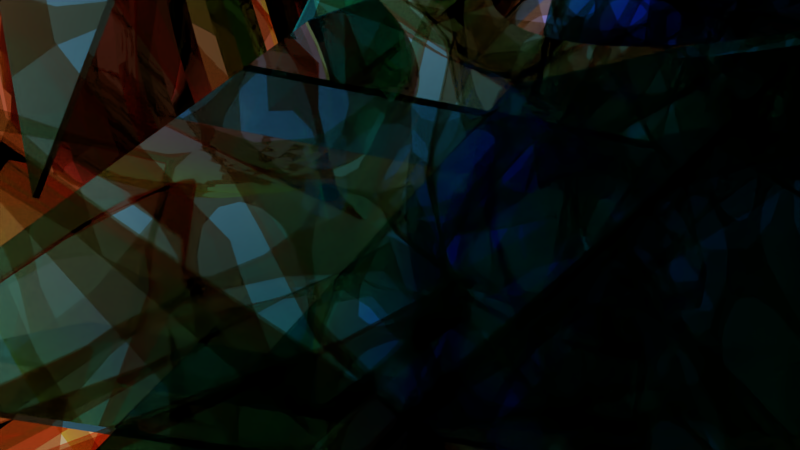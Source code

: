 # Source: taichi1.blend  (saved by Blender 2.79.0; exported with 4.5.12 LTS)
import bpy
from mathutils import Matrix  # noqa: F401  (used for matrix-valued properties, if any)

bpy.ops.wm.read_factory_settings(use_empty=True)
scene = bpy.context.scene
scene.name = 'Scene'

# ---- collections
col_collection_1 = bpy.data.collections.new('Collection 1'); scene.collection.children.link(col_collection_1)
col_collection_1.hide_render = True
col_collection_1.hide_viewport = True
col_collection_2 = bpy.data.collections.new('Collection 2'); scene.collection.children.link(col_collection_2)
col_collection_3 = bpy.data.collections.new('Collection 3'); scene.collection.children.link(col_collection_3)
col_collection_3.hide_render = True
col_collection_3.hide_viewport = True
col_collection_4 = bpy.data.collections.new('Collection 4'); scene.collection.children.link(col_collection_4)
col_collection_4.hide_render = True
col_collection_4.hide_viewport = True

# ---- materials (node trees are filled in below, after node groups)
mat_material_001 = bpy.data.materials.new('Material.001')
mat_material_001.alpha_threshold = 0.0
mat_material_001.roughness = 0.5
mat_material_005 = bpy.data.materials.new('Material.005')
mat_material_005.alpha_threshold = 0.0
mat_material_005.diffuse_color = (0.7874, 0.6607, 0.4418, 1.0)
mat_material_005.roughness = 0.5
mat_material_005.line_color = (0.0, 0.0, 0.0, 1.0)
mat_material_002 = bpy.data.materials.new('Material.002')
mat_material_002.alpha_threshold = 0.0
mat_material_002.roughness = 0.5
mat_material_006 = bpy.data.materials.new('Material.006')
mat_material_006.alpha_threshold = 0.0
mat_material_006.roughness = 0.5
mat_material = bpy.data.materials.new('Material')
mat_material.alpha_threshold = 0.0
mat_material.diffuse_color = (0.7874, 0.6607, 0.4418, 1.0)
mat_material.roughness = 0.5
mat_material.line_color = (0.0, 0.0, 0.0, 1.0)
mat_material_003 = bpy.data.materials.new('Material.003')
mat_material_003.alpha_threshold = 0.0
mat_material_003.roughness = 0.5
mat_material_011 = bpy.data.materials.new('Material.011')
mat_material_011.alpha_threshold = 0.0
mat_material_011.diffuse_color = (0.7874, 0.6607, 0.4418, 1.0)
mat_material_011.roughness = 0.5
mat_material_011.line_color = (0.0, 0.0, 0.0, 1.0)
mat_material_012 = bpy.data.materials.new('Material.012')
mat_material_012.alpha_threshold = 0.0
mat_material_012.roughness = 0.5
mat_material_013 = bpy.data.materials.new('Material.013')
mat_material_013.alpha_threshold = 0.0
mat_material_013.roughness = 0.5
mat_material_015 = bpy.data.materials.new('Material.015')
mat_material_015.alpha_threshold = 0.0
mat_material_015.roughness = 0.5
mat_material_009 = bpy.data.materials.new('Material.009')
mat_material_009.alpha_threshold = 0.0
mat_material_009.roughness = 0.5
mat_material_014 = bpy.data.materials.new('Material.014')
mat_material_014.alpha_threshold = 0.0
mat_material_014.diffuse_color = (0.7874, 0.6607, 0.4418, 1.0)
mat_material_014.roughness = 0.5
mat_material_014.line_color = (0.0, 0.0, 0.0, 1.0)
mat_material_010 = bpy.data.materials.new('Material.010')
mat_material_010.alpha_threshold = 0.0
mat_material_010.diffuse_color = (0.7874, 0.6607, 0.4418, 1.0)
mat_material_010.roughness = 0.5
mat_material_010.line_color = (0.0, 0.0, 0.0, 1.0)
mat_material_007 = bpy.data.materials.new('Material.007')
mat_material_007.alpha_threshold = 0.0
mat_material_007.roughness = 0.5

# ---- material node trees
mat_material_001.use_nodes = True; mat_material_001.node_tree.nodes.clear()
_N = mat_material_001.node_tree.nodes; _L = mat_material_001.node_tree.links
n0 = _N.new('ShaderNodeOutputMaterial'); n0.name = 'Material Output'; n0.location = (596, 293)
n1 = _N.new('ShaderNodeBsdfAnisotropic'); n1.name = 'Anisotropic BSDF'; n1.location = (388, 295)
n1.distribution = 'GGX'
n1.inputs[1].default_value = 0.0
n1.inputs[2].default_value = 0.5
n2 = _N.new('ShaderNodeValToRGB'); n2.name = 'ColorRamp'; n2.location = (79, 300)
while len(n2.color_ramp.elements) > 1: n2.color_ramp.elements.remove(n2.color_ramp.elements[-1])
n2.color_ramp.elements[0].position = 0.0; n2.color_ramp.elements[0].color = (0.004982, 0.0675, 0.007098, 1.0)
_e = n2.color_ramp.elements.new(0.5364); _e.color = (0.6784, 0.2243, 0.2096, 1.0)
_e = n2.color_ramp.elements.new(1.0); _e.color = (0.8972, 0.7704, 0.1338, 1.0)
n3 = _N.new('ShaderNodeLayerWeight'); n3.name = 'Layer Weight'; n3.location = (-177, 339)
_L.new(n1.outputs[0], n0.inputs[0])
_L.new(n2.outputs[0], n1.inputs[0])
_L.new(n3.outputs[1], n2.inputs[0])
n0.is_active_output = True
mat_material_005.use_nodes = True; mat_material_005.node_tree.nodes.clear()
_N = mat_material_005.node_tree.nodes; _L = mat_material_005.node_tree.links
n0 = _N.new('ShaderNodeOutputMaterial'); n0.name = 'Material Output'; n0.location = (579, 300)
n1 = _N.new('ShaderNodeLayerWeight'); n1.name = 'Layer Weight'; n1.location = (-114, 296)
n2 = _N.new('ShaderNodeValToRGB'); n2.name = 'ColorRamp'; n2.location = (72, 309)
while len(n2.color_ramp.elements) > 1: n2.color_ramp.elements.remove(n2.color_ramp.elements[-1])
n2.color_ramp.elements[0].position = 0.0; n2.color_ramp.elements[0].color = (0.6881, 0.7546, 0.5703, 1.0)
_e = n2.color_ramp.elements.new(1.0); _e.color = (0.6641, 0.7914, 1.0, 1.0)
n3 = _N.new('ShaderNodeBsdfDiffuse'); n3.name = 'Diffuse BSDF'; n3.location = (362, 311)
_L.new(n1.outputs[1], n2.inputs[0])
_L.new(n3.outputs[0], n0.inputs[0])
_L.new(n2.outputs[0], n3.inputs[0])
n0.is_active_output = True
mat_material_002.use_nodes = True; mat_material_002.node_tree.nodes.clear()
_N = mat_material_002.node_tree.nodes; _L = mat_material_002.node_tree.links
n0 = _N.new('ShaderNodeOutputMaterial'); n0.name = 'Material Output'; n0.location = (546, 326)
n1 = _N.new('ShaderNodeBsdfGlass'); n1.name = 'Glass BSDF'; n1.location = (334, 306)
n1.distribution = 'BECKMANN'
n1.inputs[2].default_value = 1.45
n2 = _N.new('ShaderNodeLayerWeight'); n2.name = 'Layer Weight'; n2.location = (-191, 294)
n3 = _N.new('ShaderNodeValToRGB'); n3.name = 'ColorRamp'; n3.location = (-13, 375)
n3.width = 253
while len(n3.color_ramp.elements) > 1: n3.color_ramp.elements.remove(n3.color_ramp.elements[-1])
n3.color_ramp.elements[0].position = 0.0; n3.color_ramp.elements[0].color = (0.5996, 0.6784, 0.4176, 1.0)
_e = n3.color_ramp.elements.new(0.5); _e.color = (0.01963, 0.4607, 0.6117, 1.0)
_e = n3.color_ramp.elements.new(1.0); _e.color = (0.3859, 0.545, 0.7898, 1.0)
_L.new(n1.outputs[0], n0.inputs[0])
_L.new(n3.outputs[0], n1.inputs[0])
_L.new(n2.outputs[1], n3.inputs[0])
n0.is_active_output = True
mat_material_006.use_nodes = True; mat_material_006.node_tree.nodes.clear()
_N = mat_material_006.node_tree.nodes; _L = mat_material_006.node_tree.links
n0 = _N.new('ShaderNodeOutputMaterial'); n0.name = 'Material Output'; n0.location = (546, 326)
n1 = _N.new('ShaderNodeBsdfGlass'); n1.name = 'Glass BSDF'; n1.location = (334, 306)
n1.distribution = 'BECKMANN'
n1.inputs[2].default_value = 1.45
n2 = _N.new('ShaderNodeLayerWeight'); n2.name = 'Layer Weight'; n2.location = (-191, 294)
n3 = _N.new('ShaderNodeValToRGB'); n3.name = 'ColorRamp'; n3.location = (-13, 375)
n3.width = 253
while len(n3.color_ramp.elements) > 1: n3.color_ramp.elements.remove(n3.color_ramp.elements[-1])
n3.color_ramp.elements[0].position = 0.0; n3.color_ramp.elements[0].color = (0.5996, 0.6784, 0.4176, 1.0)
_e = n3.color_ramp.elements.new(0.5); _e.color = (0.03664, 0.02398, 0.6117, 1.0)
_e = n3.color_ramp.elements.new(1.0); _e.color = (0.3859, 0.545, 0.7898, 1.0)
_L.new(n1.outputs[0], n0.inputs[0])
_L.new(n3.outputs[0], n1.inputs[0])
_L.new(n2.outputs[1], n3.inputs[0])
n0.is_active_output = True
mat_material.use_nodes = True; mat_material.node_tree.nodes.clear()
_N = mat_material.node_tree.nodes; _L = mat_material.node_tree.links
n0 = _N.new('ShaderNodeOutputMaterial'); n0.name = 'Material Output'; n0.location = (579, 300)
n1 = _N.new('ShaderNodeBsdfTransparent'); n1.name = 'Transparent BSDF'; n1.location = (362, 311)
n2 = _N.new('ShaderNodeLayerWeight'); n2.name = 'Layer Weight'; n2.location = (-114, 296)
n3 = _N.new('ShaderNodeValToRGB'); n3.name = 'ColorRamp'; n3.location = (72, 309)
while len(n3.color_ramp.elements) > 1: n3.color_ramp.elements.remove(n3.color_ramp.elements[-1])
n3.color_ramp.elements[0].position = 0.0; n3.color_ramp.elements[0].color = (0.6881, 0.7546, 0.5703, 1.0)
_e = n3.color_ramp.elements.new(1.0); _e.color = (1.0, 0.4975, 0.3682, 1.0)
_L.new(n1.outputs[0], n0.inputs[0])
_L.new(n3.outputs[0], n1.inputs[0])
_L.new(n2.outputs[1], n3.inputs[0])
n0.is_active_output = True
mat_material_003.use_nodes = True; mat_material_003.node_tree.nodes.clear()
_N = mat_material_003.node_tree.nodes; _L = mat_material_003.node_tree.links
n0 = _N.new('ShaderNodeOutputMaterial'); n0.name = 'Material Output'; n0.location = (596, 293)
n1 = _N.new('ShaderNodeBsdfAnisotropic'); n1.name = 'Anisotropic BSDF'; n1.location = (388, 295)
n1.distribution = 'GGX'
n1.inputs[1].default_value = 0.0
n1.inputs[2].default_value = 0.5
n2 = _N.new('ShaderNodeValToRGB'); n2.name = 'ColorRamp'; n2.location = (79, 300)
while len(n2.color_ramp.elements) > 1: n2.color_ramp.elements.remove(n2.color_ramp.elements[-1])
n2.color_ramp.elements[0].position = 0.0; n2.color_ramp.elements[0].color = (0.004982, 0.0675, 0.007098, 1.0)
_e = n2.color_ramp.elements.new(0.5364); _e.color = (0.02754, 0.03061, 0.6784, 1.0)
_e = n2.color_ramp.elements.new(1.0); _e.color = (0.8972, 0.7704, 0.1338, 1.0)
n3 = _N.new('ShaderNodeLayerWeight'); n3.name = 'Layer Weight'; n3.location = (-177, 339)
_L.new(n1.outputs[0], n0.inputs[0])
_L.new(n2.outputs[0], n1.inputs[0])
_L.new(n3.outputs[1], n2.inputs[0])
n0.is_active_output = True
mat_material_011.use_nodes = True; mat_material_011.node_tree.nodes.clear()
_N = mat_material_011.node_tree.nodes; _L = mat_material_011.node_tree.links
n0 = _N.new('ShaderNodeOutputMaterial'); n0.name = 'Material Output'; n0.location = (579, 300)
n1 = _N.new('ShaderNodeLayerWeight'); n1.name = 'Layer Weight'; n1.location = (-114, 296)
n2 = _N.new('ShaderNodeValToRGB'); n2.name = 'ColorRamp'; n2.location = (72, 309)
while len(n2.color_ramp.elements) > 1: n2.color_ramp.elements.remove(n2.color_ramp.elements[-1])
n2.color_ramp.elements[0].position = 0.0; n2.color_ramp.elements[0].color = (0.6881, 0.7546, 0.5703, 1.0)
_e = n2.color_ramp.elements.new(1.0); _e.color = (1.0, 0.4975, 0.3682, 1.0)
n3 = _N.new('ShaderNodeBsdfDiffuse'); n3.name = 'Diffuse BSDF'; n3.location = (362, 311)
_L.new(n1.outputs[1], n2.inputs[0])
_L.new(n3.outputs[0], n0.inputs[0])
_L.new(n2.outputs[0], n3.inputs[0])
n0.is_active_output = True
mat_material_012.use_nodes = True; mat_material_012.node_tree.nodes.clear()
_N = mat_material_012.node_tree.nodes; _L = mat_material_012.node_tree.links
n0 = _N.new('ShaderNodeOutputMaterial'); n0.name = 'Material Output'; n0.location = (546, 326)
n1 = _N.new('ShaderNodeLayerWeight'); n1.name = 'Layer Weight'; n1.location = (-191, 294)
n2 = _N.new('ShaderNodeValToRGB'); n2.name = 'ColorRamp'; n2.location = (-13, 375)
n2.width = 253
while len(n2.color_ramp.elements) > 1: n2.color_ramp.elements.remove(n2.color_ramp.elements[-1])
n2.color_ramp.elements[0].position = 0.0; n2.color_ramp.elements[0].color = (0.5996, 0.6784, 0.4176, 1.0)
_e = n2.color_ramp.elements.new(0.5); _e.color = (0.03664, 0.02398, 0.6117, 1.0)
_e = n2.color_ramp.elements.new(1.0); _e.color = (0.3859, 0.545, 0.7898, 1.0)
n3 = _N.new('ShaderNodeBsdfDiffuse'); n3.name = 'Diffuse BSDF'; n3.location = (334, 306)
_L.new(n1.outputs[1], n2.inputs[0])
_L.new(n3.outputs[0], n0.inputs[0])
_L.new(n2.outputs[0], n3.inputs[0])
n0.is_active_output = True
mat_material_013.use_nodes = True; mat_material_013.node_tree.nodes.clear()
_N = mat_material_013.node_tree.nodes; _L = mat_material_013.node_tree.links
n0 = _N.new('ShaderNodeOutputMaterial'); n0.name = 'Material Output'; n0.location = (596, 293)
n1 = _N.new('ShaderNodeValToRGB'); n1.name = 'ColorRamp'; n1.location = (79, 300)
while len(n1.color_ramp.elements) > 1: n1.color_ramp.elements.remove(n1.color_ramp.elements[-1])
n1.color_ramp.elements[0].position = 0.0; n1.color_ramp.elements[0].color = (0.004982, 0.0675, 0.007098, 1.0)
_e = n1.color_ramp.elements.new(0.5364); _e.color = (0.6784, 0.05426, 0.04804, 1.0)
_e = n1.color_ramp.elements.new(0.7682); _e.color = (0.954, 0.8906, 0.2179, 1.0)
_e = n1.color_ramp.elements.new(0.8545); _e.color = (0.0931, 0.136, 0.8972, 1.0)
n2 = _N.new('ShaderNodeLayerWeight'); n2.name = 'Layer Weight'; n2.location = (-177, 339)
n3 = _N.new('ShaderNodeBsdfDiffuse'); n3.name = 'Diffuse BSDF'; n3.location = (388, 295)
_L.new(n2.outputs[1], n1.inputs[0])
_L.new(n3.outputs[0], n0.inputs[0])
_L.new(n1.outputs[0], n3.inputs[0])
n0.is_active_output = True
mat_material_015.use_nodes = True; mat_material_015.node_tree.nodes.clear()
_N = mat_material_015.node_tree.nodes; _L = mat_material_015.node_tree.links
n0 = _N.new('ShaderNodeOutputMaterial'); n0.name = 'Material Output'; n0.location = (596, 293)
n1 = _N.new('ShaderNodeValToRGB'); n1.name = 'ColorRamp'; n1.location = (79, 300)
while len(n1.color_ramp.elements) > 1: n1.color_ramp.elements.remove(n1.color_ramp.elements[-1])
n1.color_ramp.elements[0].position = 0.0; n1.color_ramp.elements[0].color = (0.004982, 0.0675, 0.007098, 1.0)
_e = n1.color_ramp.elements.new(0.5364); _e.color = (0.6784, 0.2243, 0.2096, 1.0)
_e = n1.color_ramp.elements.new(1.0); _e.color = (0.8972, 0.7704, 0.1338, 1.0)
n2 = _N.new('ShaderNodeLayerWeight'); n2.name = 'Layer Weight'; n2.location = (-177, 339)
n3 = _N.new('ShaderNodeBsdfDiffuse'); n3.name = 'Diffuse BSDF'; n3.location = (388, 295)
_L.new(n2.outputs[1], n1.inputs[0])
_L.new(n3.outputs[0], n0.inputs[0])
_L.new(n1.outputs[0], n3.inputs[0])
n0.is_active_output = True
mat_material_009.use_nodes = True; mat_material_009.node_tree.nodes.clear()
_N = mat_material_009.node_tree.nodes; _L = mat_material_009.node_tree.links
n0 = _N.new('ShaderNodeOutputMaterial'); n0.name = 'Material Output'; n0.location = (546, 326)
n1 = _N.new('ShaderNodeBsdfGlass'); n1.name = 'Glass BSDF'; n1.location = (334, 306)
n1.distribution = 'BECKMANN'
n1.inputs[2].default_value = 1.45
n2 = _N.new('ShaderNodeLayerWeight'); n2.name = 'Layer Weight'; n2.location = (-191, 294)
n3 = _N.new('ShaderNodeValToRGB'); n3.name = 'ColorRamp'; n3.location = (-13, 375)
n3.width = 253
while len(n3.color_ramp.elements) > 1: n3.color_ramp.elements.remove(n3.color_ramp.elements[-1])
n3.color_ramp.elements[0].position = 0.0; n3.color_ramp.elements[0].color = (0.5996, 0.6784, 0.4176, 1.0)
_e = n3.color_ramp.elements.new(0.5); _e.color = (0.6117, 0.5358, 0.3957, 1.0)
_e = n3.color_ramp.elements.new(1.0); _e.color = (0.3859, 0.545, 0.7898, 1.0)
_L.new(n1.outputs[0], n0.inputs[0])
_L.new(n3.outputs[0], n1.inputs[0])
_L.new(n2.outputs[1], n3.inputs[0])
n0.is_active_output = True
mat_material_014.use_nodes = True; mat_material_014.node_tree.nodes.clear()
_N = mat_material_014.node_tree.nodes; _L = mat_material_014.node_tree.links
n0 = _N.new('ShaderNodeOutputMaterial'); n0.name = 'Material Output'; n0.location = (579, 300)
n1 = _N.new('ShaderNodeLayerWeight'); n1.name = 'Layer Weight'; n1.location = (-114, 296)
n2 = _N.new('ShaderNodeValToRGB'); n2.name = 'ColorRamp'; n2.location = (72, 309)
while len(n2.color_ramp.elements) > 1: n2.color_ramp.elements.remove(n2.color_ramp.elements[-1])
n2.color_ramp.elements[0].position = 0.0; n2.color_ramp.elements[0].color = (0.6881, 0.7546, 0.5703, 1.0)
_e = n2.color_ramp.elements.new(1.0); _e.color = (0.5778, 0.1776, 1.0, 1.0)
n3 = _N.new('ShaderNodeBsdfDiffuse'); n3.name = 'Diffuse BSDF'; n3.location = (362, 311)
_L.new(n1.outputs[1], n2.inputs[0])
_L.new(n3.outputs[0], n0.inputs[0])
_L.new(n2.outputs[0], n3.inputs[0])
n0.is_active_output = True
mat_material_010.use_nodes = True; mat_material_010.node_tree.nodes.clear()
_N = mat_material_010.node_tree.nodes; _L = mat_material_010.node_tree.links
n0 = _N.new('ShaderNodeOutputMaterial'); n0.name = 'Material Output'; n0.location = (579, 300)
n1 = _N.new('ShaderNodeLayerWeight'); n1.name = 'Layer Weight'; n1.location = (-114, 296)
n2 = _N.new('ShaderNodeValToRGB'); n2.name = 'ColorRamp'; n2.location = (72, 309)
while len(n2.color_ramp.elements) > 1: n2.color_ramp.elements.remove(n2.color_ramp.elements[-1])
n2.color_ramp.elements[0].position = 0.0; n2.color_ramp.elements[0].color = (0.6881, 0.7546, 0.5703, 1.0)
_e = n2.color_ramp.elements.new(1.0); _e.color = (0.5778, 0.1776, 1.0, 1.0)
n3 = _N.new('ShaderNodeBsdfDiffuse'); n3.name = 'Diffuse BSDF'; n3.location = (362, 311)
_L.new(n1.outputs[1], n2.inputs[0])
_L.new(n3.outputs[0], n0.inputs[0])
_L.new(n2.outputs[0], n3.inputs[0])
n0.is_active_output = True
mat_material_007.use_nodes = True; mat_material_007.node_tree.nodes.clear()
_N = mat_material_007.node_tree.nodes; _L = mat_material_007.node_tree.links
n0 = _N.new('ShaderNodeOutputMaterial'); n0.name = 'Material Output'; n0.location = (596, 293)
n1 = _N.new('ShaderNodeBsdfAnisotropic'); n1.name = 'Anisotropic BSDF'; n1.location = (388, 295)
n1.distribution = 'GGX'
n1.inputs[1].default_value = 0.0
n1.inputs[2].default_value = 0.5
n2 = _N.new('ShaderNodeValToRGB'); n2.name = 'ColorRamp'; n2.location = (79, 300)
while len(n2.color_ramp.elements) > 1: n2.color_ramp.elements.remove(n2.color_ramp.elements[-1])
n2.color_ramp.elements[0].position = 0.0; n2.color_ramp.elements[0].color = (0.004982, 0.0675, 0.007098, 1.0)
_e = n2.color_ramp.elements.new(0.5364); _e.color = (0.6784, 0.05426, 0.04804, 1.0)
_e = n2.color_ramp.elements.new(0.7682); _e.color = (0.954, 0.8906, 0.2179, 1.0)
_e = n2.color_ramp.elements.new(0.8545); _e.color = (0.0931, 0.136, 0.8972, 1.0)
n3 = _N.new('ShaderNodeLayerWeight'); n3.name = 'Layer Weight'; n3.location = (-177, 339)
_L.new(n1.outputs[0], n0.inputs[0])
_L.new(n2.outputs[0], n1.inputs[0])
_L.new(n3.outputs[1], n2.inputs[0])
n0.is_active_output = True

# ---- world
world_world = bpy.data.worlds.new('World'); scene.world = world_world
world_world.color = (0.723, 0.723, 0.723)
world_world.use_sun_shadow = False
world_world.sun_shadow_jitter_overblur = 0.0
world_world.cycles.sampling_method = 'MANUAL'

# ---- cameras
cam_camera_001 = bpy.data.cameras.new('Camera.001')
cam_camera_001.clip_end = 100.0
cam_camera_001.lens = 35.0
cam_camera_001.sensor_width = 32.0
cam_camera_001.sensor_height = 18.0
cam_camera_001.ortho_scale = 7.314
cam_camera_001.dof.focus_distance = 0.0
cam_camera = bpy.data.cameras.new('Camera')
cam_camera.clip_end = 100.0
cam_camera.lens = 35.0
cam_camera.sensor_width = 32.0
cam_camera.sensor_height = 18.0
cam_camera.ortho_scale = 7.314
cam_camera.dof.focus_distance = 0.0
cam_camera_003 = bpy.data.cameras.new('Camera.003')
cam_camera_003.clip_end = 100.0
cam_camera_003.lens = 35.0
cam_camera_003.sensor_width = 32.0
cam_camera_003.sensor_height = 18.0
cam_camera_003.ortho_scale = 7.314
cam_camera_003.dof.focus_distance = 0.0
cam_camera_002 = bpy.data.cameras.new('Camera.002')
cam_camera_002.clip_end = 100.0
cam_camera_002.lens = 35.0
cam_camera_002.sensor_width = 32.0
cam_camera_002.sensor_height = 18.0
cam_camera_002.ortho_scale = 7.314
cam_camera_002.dof.focus_distance = 0.0
cam_camera_005 = bpy.data.cameras.new('Camera.005')
cam_camera_005.clip_end = 100.0
cam_camera_005.lens = 35.0
cam_camera_005.sensor_width = 32.0
cam_camera_005.sensor_height = 18.0
cam_camera_005.ortho_scale = 7.314
cam_camera_005.dof.focus_distance = 0.0
cam_camera_004 = bpy.data.cameras.new('Camera.004')
cam_camera_004.clip_end = 100.0
cam_camera_004.lens = 35.0
cam_camera_004.sensor_width = 32.0
cam_camera_004.sensor_height = 18.0
cam_camera_004.ortho_scale = 7.314
cam_camera_004.dof.focus_distance = 0.0

# ---- lights
light_lamp_001 = bpy.data.lights.new('Lamp.001', 'POINT')
light_lamp_001.transmission_factor = 0.0
light_lamp_001.cutoff_distance = 30.0
light_lamp_001.energy = 100.0
light_lamp_001.shadow_buffer_clip_start = 1.001
light_lamp_001.shadow_soft_size = 0.1
light_lamp_001.shadow_maximum_resolution = 0.006
light_lamp_001.use_absolute_resolution = True
light_lamp = bpy.data.lights.new('Lamp', 'POINT')
light_lamp.transmission_factor = 0.0
light_lamp.cutoff_distance = 30.0
light_lamp.energy = 100.0
light_lamp.shadow_buffer_clip_start = 1.001
light_lamp.shadow_soft_size = 0.1
light_lamp.shadow_maximum_resolution = 0.006
light_lamp.use_absolute_resolution = True
light_lamp_003 = bpy.data.lights.new('Lamp.003', 'POINT')
light_lamp_003.transmission_factor = 0.0
light_lamp_003.cutoff_distance = 30.0
light_lamp_003.energy = 100.0
light_lamp_003.shadow_buffer_clip_start = 1.001
light_lamp_003.shadow_soft_size = 0.1
light_lamp_003.shadow_maximum_resolution = 0.006
light_lamp_003.use_absolute_resolution = True
light_lamp_002 = bpy.data.lights.new('Lamp.002', 'POINT')
light_lamp_002.transmission_factor = 0.0
light_lamp_002.cutoff_distance = 30.0
light_lamp_002.energy = 100.0
light_lamp_002.shadow_buffer_clip_start = 1.001
light_lamp_002.shadow_soft_size = 0.1
light_lamp_002.shadow_maximum_resolution = 0.006
light_lamp_002.use_absolute_resolution = True
light_lamp_005 = bpy.data.lights.new('Lamp.005', 'POINT')
light_lamp_005.transmission_factor = 0.0
light_lamp_005.cutoff_distance = 30.0
light_lamp_005.energy = 100.0
light_lamp_005.shadow_buffer_clip_start = 1.001
light_lamp_005.shadow_soft_size = 0.1
light_lamp_005.shadow_maximum_resolution = 0.006
light_lamp_005.use_absolute_resolution = True
light_lamp_004 = bpy.data.lights.new('Lamp.004', 'POINT')
light_lamp_004.transmission_factor = 0.0
light_lamp_004.cutoff_distance = 30.0
light_lamp_004.energy = 100.0
light_lamp_004.shadow_buffer_clip_start = 1.001
light_lamp_004.shadow_soft_size = 0.1
light_lamp_004.shadow_maximum_resolution = 0.006
light_lamp_004.use_absolute_resolution = True

# ---- meshes
me_icosphere_002 = bpy.data.meshes.new('Icosphere.002')
me_icosphere_002.from_pydata([(0.0, 0.0, -1.0), (0.7236, -0.5257, -0.4472), (-0.2764, -0.8506, -0.4472), (-0.8944, 0.0, -0.4472), (-0.2764, 0.8506, -0.4472), (-1.061, -0.6411, -1.788), (0.2764, -0.8506, 0.4472), (-0.7236, -0.5257, 0.4472), (-0.7236, 0.5257, 0.4472), (-1.508, -0.3162, -0.8936), (-0.8898, -1.167, -0.8936), (0.0, 0.0, 1.0), (-0.1625, -0.5, -0.8507), (0.4253, -0.309, -0.8507), (0.2629, -0.809, -0.5257), (-0.9336, -1.167, -1.867), (-1.359, -0.8578, -2.191), (-0.5257, 0.0, -0.8507), (-0.6882, -0.5, -0.5257), (-0.1625, 0.5, -0.8507), (-0.6882, 0.5, -0.5257), (-1.521, -0.3578, -1.867), (-0.8332, -1.476, -1.341), (-0.8332, -0.8578, -1.341), (0.0, -1.0, 0.0), (0.5878, -0.809, 0.0), (-0.9511, -0.309, 0.0), (-0.5878, -0.809, 0.0), (-0.5878, 0.809, 0.0), (-0.9511, 0.309, 0.0), (-1.196, -0.3578, -1.341), (-1.784, -0.1668, -1.341), (0.6882, -0.5, 0.5257), (-0.2629, -0.809, 0.5257), (-0.8506, 0.0, 0.5257), (-2.047, -0.3578, -0.815), (-1.096, -0.6668, -0.815), (0.1625, -0.5, 0.8507), (-1.259, -1.167, -0.4901), (-0.4253, -0.309, 0.8507), (-0.4253, 0.309, 0.8507), (-1.622, -0.6668, -0.4901)], [], [(0, 13, 12), (1, 13, 15), (0, 12, 17), (0, 17, 19), (0, 19, 16), (1, 15, 22), (2, 14, 24), (3, 18, 26), (4, 20, 28), (5, 21, 30), (1, 22, 25), (2, 24, 27), (3, 26, 29), (4, 28, 31), (5, 30, 23), (6, 32, 37), (7, 33, 39), (8, 34, 40), (9, 35, 41), (10, 36, 38), (38, 41, 11), (38, 36, 41), (36, 9, 41), (41, 40, 11), (41, 35, 40), (35, 8, 40), (40, 39, 11), (40, 34, 39), (34, 7, 39), (39, 37, 11), (39, 33, 37), (33, 6, 37), (37, 38, 11), (37, 32, 38), (32, 10, 38), (23, 36, 10), (23, 30, 36), (30, 9, 36), (31, 35, 9), (31, 28, 35), (28, 8, 35), (29, 34, 8), (29, 26, 34), (26, 7, 34), (27, 33, 7), (27, 24, 33), (24, 6, 33), (25, 32, 6), (25, 22, 32), (22, 10, 32), (30, 31, 9), (30, 21, 31), (21, 4, 31), (28, 29, 8), (28, 20, 29), (20, 3, 29), (26, 27, 7), (26, 18, 27), (18, 2, 27), (24, 25, 6), (24, 14, 25), (14, 1, 25), (22, 23, 10), (22, 15, 23), (15, 5, 23), (16, 21, 5), (16, 19, 21), (19, 4, 21), (19, 20, 4), (19, 17, 20), (17, 3, 20), (17, 18, 3), (17, 12, 18), (12, 2, 18), (15, 16, 5), (15, 13, 16), (13, 0, 16), (12, 14, 2), (12, 13, 14), (13, 1, 14)])
me_icosphere_002.polygons.foreach_set('use_smooth', [True] * 80)
me_icosphere_002.materials.append(mat_material_001)
me_icosphere_002.use_remesh_preserve_volume = False
me_icosphere_002.use_remesh_preserve_attributes = False
me_icosphere_002.use_mirror_vertex_groups = False
me_icosphere_002.update()
me_cube_001 = bpy.data.meshes.new('Cube.001')
me_cube_001.from_pydata([(1.0, 1.0, -1.0), (2.73, -0.4851, -3.232), (3.05, -2.459, -3.232), (-1.0, 1.0, -1.0), (0.5735, 3.159, 3.154), (1.0, -1.0, 1.0), (-1.0, -1.0, 1.0), (-0.8093, 1.961, 3.154)], [], [(0, 1, 2, 3), (4, 7, 6, 5), (0, 4, 5, 1), (1, 5, 6, 2), (2, 6, 7, 3), (4, 0, 3, 7)])
me_cube_001.polygons.foreach_set('use_smooth', [True] * 6)
me_cube_001.materials.append(mat_material_005)
me_cube_001.use_remesh_preserve_volume = False
me_cube_001.use_remesh_preserve_attributes = False
me_cube_001.use_mirror_vertex_groups = False
me_cube_001.update()
me_plane_001 = bpy.data.meshes.new('Plane.001')
me_plane_001.from_pydata([(-1.0, -1.0, 0.0), (1.0, -1.0, 0.0), (-1.0, 1.0, 0.0), (1.0, 1.0, 0.0)], [], [(0, 1, 3, 2)])
me_plane_001.materials.append(mat_material_002)
me_plane_001.use_remesh_preserve_volume = False
me_plane_001.use_remesh_preserve_attributes = False
me_plane_001.use_mirror_vertex_groups = False
me_plane_001.update()
me_icosphere_001 = bpy.data.meshes.new('Icosphere.001')
me_icosphere_001.from_pydata([(0.0, 0.0, -1.0), (0.7236, -0.5257, -0.4472), (-0.2764, -0.8506, -0.4472), (-0.8944, 0.0, -0.4472), (-0.2764, 0.8506, -0.4472), (-1.061, -0.6411, -1.788), (0.2764, -0.8506, 0.4472), (-0.7236, -0.5257, 0.4472), (-0.7236, 0.5257, 0.4472), (-1.508, -0.3162, -0.8936), (-0.8898, -1.167, -0.8936), (0.0, 0.0, 1.0), (-0.1625, -0.5, -0.8507), (0.4253, -0.309, -0.8507), (0.2629, -0.809, -0.5257), (-0.9336, -1.167, -1.867), (-1.359, -0.8578, -2.191), (-0.5257, 0.0, -0.8507), (-0.6882, -0.5, -0.5257), (-0.1625, 0.5, -0.8507), (-0.6882, 0.5, -0.5257), (-1.521, -0.3578, -1.867), (-0.8332, -1.476, -1.341), (-0.8332, -0.8578, -1.341), (0.0, -1.0, 0.0), (0.5878, -0.809, 0.0), (-0.9511, -0.309, 0.0), (-0.5878, -0.809, 0.0), (-0.5878, 0.809, 0.0), (-0.9511, 0.309, 0.0), (-1.196, -0.3578, -1.341), (-1.784, -0.1668, -1.341), (0.6882, -0.5, 0.5257), (-0.2629, -0.809, 0.5257), (-0.8506, 0.0, 0.5257), (-2.047, -0.3578, -0.815), (-1.096, -0.6668, -0.815), (0.1625, -0.5, 0.8507), (-1.259, -1.167, -0.4901), (-0.4253, -0.309, 0.8507), (-0.4253, 0.309, 0.8507), (-1.622, -0.6668, -0.4901)], [], [(0, 13, 12), (1, 13, 15), (0, 12, 17), (0, 17, 19), (0, 19, 16), (1, 15, 22), (2, 14, 24), (3, 18, 26), (4, 20, 28), (5, 21, 30), (1, 22, 25), (2, 24, 27), (3, 26, 29), (4, 28, 31), (5, 30, 23), (6, 32, 37), (7, 33, 39), (8, 34, 40), (9, 35, 41), (10, 36, 38), (38, 41, 11), (38, 36, 41), (36, 9, 41), (41, 40, 11), (41, 35, 40), (35, 8, 40), (40, 39, 11), (40, 34, 39), (34, 7, 39), (39, 37, 11), (39, 33, 37), (33, 6, 37), (37, 38, 11), (37, 32, 38), (32, 10, 38), (23, 36, 10), (23, 30, 36), (30, 9, 36), (31, 35, 9), (31, 28, 35), (28, 8, 35), (29, 34, 8), (29, 26, 34), (26, 7, 34), (27, 33, 7), (27, 24, 33), (24, 6, 33), (25, 32, 6), (25, 22, 32), (22, 10, 32), (30, 31, 9), (30, 21, 31), (21, 4, 31), (28, 29, 8), (28, 20, 29), (20, 3, 29), (26, 27, 7), (26, 18, 27), (18, 2, 27), (24, 25, 6), (24, 14, 25), (14, 1, 25), (22, 23, 10), (22, 15, 23), (15, 5, 23), (16, 21, 5), (16, 19, 21), (19, 4, 21), (19, 20, 4), (19, 17, 20), (17, 3, 20), (17, 18, 3), (17, 12, 18), (12, 2, 18), (15, 16, 5), (15, 13, 16), (13, 0, 16), (12, 14, 2), (12, 13, 14), (13, 1, 14)])
me_icosphere_001.materials.append(mat_material_001)
me_icosphere_001.use_remesh_preserve_volume = False
me_icosphere_001.use_remesh_preserve_attributes = False
me_icosphere_001.use_mirror_vertex_groups = False
me_icosphere_001.update()
me_icosphere = bpy.data.meshes.new('Icosphere')
me_icosphere.from_pydata([(0.0, 0.0, -1.0), (0.7236, -0.5257, -0.4472), (-0.2764, -0.8506, -0.4472), (-0.8944, 0.0, -0.4472), (-0.2764, 0.8506, -0.4472), (-1.061, -0.6411, -1.788), (0.2764, -0.8506, 0.4472), (-0.7236, -0.5257, 0.4472), (-0.7236, 0.5257, 0.4472), (-1.508, -0.3162, -0.8936), (-0.8898, -1.167, -0.8936), (0.0, 0.0, 1.0), (-0.1625, -0.5, -0.8507), (0.4253, -0.309, -0.8507), (0.2629, -0.809, -0.5257), (-0.9336, -1.167, -1.867), (-1.359, -0.8578, -2.191), (-0.5257, 0.0, -0.8507), (-0.6882, -0.5, -0.5257), (-0.1625, 0.5, -0.8507), (-0.6882, 0.5, -0.5257), (-1.521, -0.3578, -1.867), (-0.8332, -1.476, -1.341), (-0.8332, -0.8578, -1.341), (0.0, -1.0, 0.0), (0.5878, -0.809, 0.0), (-0.9511, -0.309, 0.0), (-0.5878, -0.809, 0.0), (-0.5878, 0.809, 0.0), (-0.9511, 0.309, 0.0), (-1.196, -0.3578, -1.341), (-1.784, -0.1668, -1.341), (0.6882, -0.5, 0.5257), (-0.2629, -0.809, 0.5257), (-0.8506, 0.0, 0.5257), (-2.047, -0.3578, -0.815), (-1.096, -0.6668, -0.815), (0.1625, -0.5, 0.8507), (-1.259, -1.167, -0.4901), (-0.4253, -0.309, 0.8507), (-0.4253, 0.309, 0.8507), (-1.622, -0.6668, -0.4901)], [], [(0, 13, 12), (1, 13, 15), (0, 12, 17), (0, 17, 19), (0, 19, 16), (1, 15, 22), (2, 14, 24), (3, 18, 26), (4, 20, 28), (5, 21, 30), (1, 22, 25), (2, 24, 27), (3, 26, 29), (4, 28, 31), (5, 30, 23), (6, 32, 37), (7, 33, 39), (8, 34, 40), (9, 35, 41), (10, 36, 38), (38, 41, 11), (38, 36, 41), (36, 9, 41), (41, 40, 11), (41, 35, 40), (35, 8, 40), (40, 39, 11), (40, 34, 39), (34, 7, 39), (39, 37, 11), (39, 33, 37), (33, 6, 37), (37, 38, 11), (37, 32, 38), (32, 10, 38), (23, 36, 10), (23, 30, 36), (30, 9, 36), (31, 35, 9), (31, 28, 35), (28, 8, 35), (29, 34, 8), (29, 26, 34), (26, 7, 34), (27, 33, 7), (27, 24, 33), (24, 6, 33), (25, 32, 6), (25, 22, 32), (22, 10, 32), (30, 31, 9), (30, 21, 31), (21, 4, 31), (28, 29, 8), (28, 20, 29), (20, 3, 29), (26, 27, 7), (26, 18, 27), (18, 2, 27), (24, 25, 6), (24, 14, 25), (14, 1, 25), (22, 23, 10), (22, 15, 23), (15, 5, 23), (16, 21, 5), (16, 19, 21), (19, 4, 21), (19, 20, 4), (19, 17, 20), (17, 3, 20), (17, 18, 3), (17, 12, 18), (12, 2, 18), (15, 16, 5), (15, 13, 16), (13, 0, 16), (12, 14, 2), (12, 13, 14), (13, 1, 14)])
me_icosphere.polygons.foreach_set('use_smooth', [True] * 80)
me_icosphere.materials.append(mat_material_001)
me_icosphere.use_remesh_preserve_volume = False
me_icosphere.use_remesh_preserve_attributes = False
me_icosphere.use_mirror_vertex_groups = False
me_icosphere.update()
me_plane = bpy.data.meshes.new('Plane')
me_plane.from_pydata([(-1.0, -1.0, 0.0), (1.0, -1.0, 0.0), (-1.0, 1.0, 0.0), (1.0, 1.0, 0.0)], [], [(0, 1, 3, 2)])
me_plane.materials.append(mat_material_006)
me_plane.use_remesh_preserve_volume = False
me_plane.use_remesh_preserve_attributes = False
me_plane.use_mirror_vertex_groups = False
me_plane.update()
me_cube = bpy.data.meshes.new('Cube')
me_cube.from_pydata([(1.0, 1.0, -1.0), (2.73, -0.4851, -3.232), (3.05, -2.459, -3.232), (-1.0, 1.0, -1.0), (0.5735, 3.159, 3.154), (1.0, -1.0, 1.0), (-1.0, -1.0, 1.0), (-0.8093, 1.961, 3.154)], [], [(0, 1, 2, 3), (4, 7, 6, 5), (0, 4, 5, 1), (1, 5, 6, 2), (2, 6, 7, 3), (4, 0, 3, 7)])
me_cube.materials.append(mat_material)
me_cube.use_remesh_preserve_volume = False
me_cube.use_remesh_preserve_attributes = False
me_cube.use_mirror_vertex_groups = False
me_cube.update()
me_icosphere_006 = bpy.data.meshes.new('Icosphere.006')
me_icosphere_006.from_pydata([(0.0, 0.0, -1.0), (0.7236, -0.5257, -0.4472), (-0.2764, -0.8506, -0.4472), (-0.8944, 0.0, -0.4472), (-0.2764, 0.8506, -0.4472), (-1.061, -0.6411, -1.788), (0.2764, -0.8506, 0.4472), (-0.7236, -0.5257, 0.4472), (-0.7236, 0.5257, 0.4472), (-1.508, -0.3162, -0.8936), (-0.8898, -1.167, -0.8936), (0.0, 0.0, 1.0), (-0.1625, -0.5, -0.8507), (0.4253, -0.309, -0.8507), (0.2629, -0.809, -0.5257), (-0.9336, -1.167, -1.867), (-1.359, -0.8578, -2.191), (-0.5257, 0.0, -0.8507), (-0.6882, -0.5, -0.5257), (-0.1625, 0.5, -0.8507), (-0.6882, 0.5, -0.5257), (-1.521, -0.3578, -1.867), (-0.8332, -1.476, -1.341), (-0.8332, -0.8578, -1.341), (0.0, -1.0, 0.0), (0.5878, -0.809, 0.0), (-0.9511, -0.309, 0.0), (-0.5878, -0.809, 0.0), (-0.5878, 0.809, 0.0), (-0.9511, 0.309, 0.0), (-1.196, -0.3578, -1.341), (-1.784, -0.1668, -1.341), (0.6882, -0.5, 0.5257), (-0.2629, -0.809, 0.5257), (-0.8506, 0.0, 0.5257), (-2.047, -0.3578, -0.815), (-1.096, -0.6668, -0.815), (0.1625, -0.5, 0.8507), (-1.259, -1.167, -0.4901), (-0.4253, -0.309, 0.8507), (-0.4253, 0.309, 0.8507), (-1.622, -0.6668, -0.4901)], [], [(0, 13, 12), (1, 13, 15), (0, 12, 17), (0, 17, 19), (0, 19, 16), (1, 15, 22), (2, 14, 24), (3, 18, 26), (4, 20, 28), (5, 21, 30), (1, 22, 25), (2, 24, 27), (3, 26, 29), (4, 28, 31), (5, 30, 23), (6, 32, 37), (7, 33, 39), (8, 34, 40), (9, 35, 41), (10, 36, 38), (38, 41, 11), (38, 36, 41), (36, 9, 41), (41, 40, 11), (41, 35, 40), (35, 8, 40), (40, 39, 11), (40, 34, 39), (34, 7, 39), (39, 37, 11), (39, 33, 37), (33, 6, 37), (37, 38, 11), (37, 32, 38), (32, 10, 38), (23, 36, 10), (23, 30, 36), (30, 9, 36), (31, 35, 9), (31, 28, 35), (28, 8, 35), (29, 34, 8), (29, 26, 34), (26, 7, 34), (27, 33, 7), (27, 24, 33), (24, 6, 33), (25, 32, 6), (25, 22, 32), (22, 10, 32), (30, 31, 9), (30, 21, 31), (21, 4, 31), (28, 29, 8), (28, 20, 29), (20, 3, 29), (26, 27, 7), (26, 18, 27), (18, 2, 27), (24, 25, 6), (24, 14, 25), (14, 1, 25), (22, 23, 10), (22, 15, 23), (15, 5, 23), (16, 21, 5), (16, 19, 21), (19, 4, 21), (19, 20, 4), (19, 17, 20), (17, 3, 20), (17, 18, 3), (17, 12, 18), (12, 2, 18), (15, 16, 5), (15, 13, 16), (13, 0, 16), (12, 14, 2), (12, 13, 14), (13, 1, 14)])
me_icosphere_006.polygons.foreach_set('use_smooth', [True] * 80)
me_icosphere_006.materials.append(mat_material_003)
me_icosphere_006.use_remesh_preserve_volume = False
me_icosphere_006.use_remesh_preserve_attributes = False
me_icosphere_006.use_mirror_vertex_groups = False
me_icosphere_006.update()
me_icosphere_005 = bpy.data.meshes.new('Icosphere.005')
me_icosphere_005.from_pydata([(0.0, 0.0, -1.0), (0.7236, -0.5257, -0.4472), (-0.2764, -0.8506, -0.4472), (-0.8944, 0.0, -0.4472), (-0.2764, 0.8506, -0.4472), (-1.061, -0.6411, -1.788), (0.2764, -0.8506, 0.4472), (-0.7236, -0.5257, 0.4472), (-0.7236, 0.5257, 0.4472), (-1.508, -0.3162, -0.8936), (-0.8898, -1.167, -0.8936), (0.0, 0.0, 1.0), (-0.1625, -0.5, -0.8507), (0.4253, -0.309, -0.8507), (0.2629, -0.809, -0.5257), (-0.9336, -1.167, -1.867), (-1.359, -0.8578, -2.191), (-0.5257, 0.0, -0.8507), (-0.6882, -0.5, -0.5257), (-0.1625, 0.5, -0.8507), (-0.6882, 0.5, -0.5257), (-1.521, -0.3578, -1.867), (-0.8332, -1.476, -1.341), (-0.8332, -0.8578, -1.341), (0.0, -1.0, 0.0), (0.5878, -0.809, 0.0), (-0.9511, -0.309, 0.0), (-0.5878, -0.809, 0.0), (-0.5878, 0.809, 0.0), (-0.9511, 0.309, 0.0), (-1.196, -0.3578, -1.341), (-1.784, -0.1668, -1.341), (0.6882, -0.5, 0.5257), (-0.2629, -0.809, 0.5257), (-0.8506, 0.0, 0.5257), (-2.047, -0.3578, -0.815), (-1.096, -0.6668, -0.815), (0.1625, -0.5, 0.8507), (-1.259, -1.167, -0.4901), (-0.4253, -0.309, 0.8507), (-0.4253, 0.309, 0.8507), (-1.622, -0.6668, -0.4901)], [], [(0, 13, 12), (1, 13, 15), (0, 12, 17), (0, 17, 19), (0, 19, 16), (1, 15, 22), (2, 14, 24), (3, 18, 26), (4, 20, 28), (5, 21, 30), (1, 22, 25), (2, 24, 27), (3, 26, 29), (4, 28, 31), (5, 30, 23), (6, 32, 37), (7, 33, 39), (8, 34, 40), (9, 35, 41), (10, 36, 38), (38, 41, 11), (38, 36, 41), (36, 9, 41), (41, 40, 11), (41, 35, 40), (35, 8, 40), (40, 39, 11), (40, 34, 39), (34, 7, 39), (39, 37, 11), (39, 33, 37), (33, 6, 37), (37, 38, 11), (37, 32, 38), (32, 10, 38), (23, 36, 10), (23, 30, 36), (30, 9, 36), (31, 35, 9), (31, 28, 35), (28, 8, 35), (29, 34, 8), (29, 26, 34), (26, 7, 34), (27, 33, 7), (27, 24, 33), (24, 6, 33), (25, 32, 6), (25, 22, 32), (22, 10, 32), (30, 31, 9), (30, 21, 31), (21, 4, 31), (28, 29, 8), (28, 20, 29), (20, 3, 29), (26, 27, 7), (26, 18, 27), (18, 2, 27), (24, 25, 6), (24, 14, 25), (14, 1, 25), (22, 23, 10), (22, 15, 23), (15, 5, 23), (16, 21, 5), (16, 19, 21), (19, 4, 21), (19, 20, 4), (19, 17, 20), (17, 3, 20), (17, 18, 3), (17, 12, 18), (12, 2, 18), (15, 16, 5), (15, 13, 16), (13, 0, 16), (12, 14, 2), (12, 13, 14), (13, 1, 14)])
me_icosphere_005.materials.append(mat_material_001)
me_icosphere_005.use_remesh_preserve_volume = False
me_icosphere_005.use_remesh_preserve_attributes = False
me_icosphere_005.use_mirror_vertex_groups = False
me_icosphere_005.update()
me_icosphere_004 = bpy.data.meshes.new('Icosphere.004')
me_icosphere_004.from_pydata([(0.0, 0.0, -1.0), (0.7236, -0.5257, -0.4472), (-0.2764, -0.8506, -0.4472), (-0.8944, 0.0, -0.4472), (-0.2764, 0.8506, -0.4472), (-1.061, -0.6411, -1.788), (0.2764, -0.8506, 0.4472), (-0.7236, -0.5257, 0.4472), (-0.7236, 0.5257, 0.4472), (-1.508, -0.3162, -0.8936), (-0.8898, -1.167, -0.8936), (0.0, 0.0, 1.0), (-0.1625, -0.5, -0.8507), (0.4253, -0.309, -0.8507), (0.2629, -0.809, -0.5257), (-0.9336, -1.167, -1.867), (-1.359, -0.8578, -2.191), (-0.5257, 0.0, -0.8507), (-0.6882, -0.5, -0.5257), (-0.1625, 0.5, -0.8507), (-0.6882, 0.5, -0.5257), (-1.521, -0.3578, -1.867), (-0.8332, -1.476, -1.341), (-0.8332, -0.8578, -1.341), (0.0, -1.0, 0.0), (0.5878, -0.809, 0.0), (-0.9511, -0.309, 0.0), (-0.5878, -0.809, 0.0), (-0.5878, 0.809, 0.0), (-0.9511, 0.309, 0.0), (-1.196, -0.3578, -1.341), (-1.784, -0.1668, -1.341), (0.6882, -0.5, 0.5257), (-0.2629, -0.809, 0.5257), (-0.8506, 0.0, 0.5257), (-2.047, -0.3578, -0.815), (-1.096, -0.6668, -0.815), (0.1625, -0.5, 0.8507), (-1.259, -1.167, -0.4901), (-0.4253, -0.309, 0.8507), (-0.4253, 0.309, 0.8507), (-1.622, -0.6668, -0.4901)], [], [(0, 13, 12), (1, 13, 15), (0, 12, 17), (0, 17, 19), (0, 19, 16), (1, 15, 22), (2, 14, 24), (3, 18, 26), (4, 20, 28), (5, 21, 30), (1, 22, 25), (2, 24, 27), (3, 26, 29), (4, 28, 31), (5, 30, 23), (6, 32, 37), (7, 33, 39), (8, 34, 40), (9, 35, 41), (10, 36, 38), (38, 41, 11), (38, 36, 41), (36, 9, 41), (41, 40, 11), (41, 35, 40), (35, 8, 40), (40, 39, 11), (40, 34, 39), (34, 7, 39), (39, 37, 11), (39, 33, 37), (33, 6, 37), (37, 38, 11), (37, 32, 38), (32, 10, 38), (23, 36, 10), (23, 30, 36), (30, 9, 36), (31, 35, 9), (31, 28, 35), (28, 8, 35), (29, 34, 8), (29, 26, 34), (26, 7, 34), (27, 33, 7), (27, 24, 33), (24, 6, 33), (25, 32, 6), (25, 22, 32), (22, 10, 32), (30, 31, 9), (30, 21, 31), (21, 4, 31), (28, 29, 8), (28, 20, 29), (20, 3, 29), (26, 27, 7), (26, 18, 27), (18, 2, 27), (24, 25, 6), (24, 14, 25), (14, 1, 25), (22, 23, 10), (22, 15, 23), (15, 5, 23), (16, 21, 5), (16, 19, 21), (19, 4, 21), (19, 20, 4), (19, 17, 20), (17, 3, 20), (17, 18, 3), (17, 12, 18), (12, 2, 18), (15, 16, 5), (15, 13, 16), (13, 0, 16), (12, 14, 2), (12, 13, 14), (13, 1, 14)])
me_icosphere_004.polygons.foreach_set('use_smooth', [True] * 80)
me_icosphere_004.materials.append(mat_material_001)
me_icosphere_004.use_remesh_preserve_volume = False
me_icosphere_004.use_remesh_preserve_attributes = False
me_icosphere_004.use_mirror_vertex_groups = False
me_icosphere_004.update()
me_cube_003 = bpy.data.meshes.new('Cube.003')
me_cube_003.from_pydata([(1.0, 1.0, -1.0), (2.73, -0.4851, -3.232), (3.05, -2.459, -3.232), (-1.0, 1.0, -1.0), (0.5735, 3.159, 3.154), (1.0, -1.0, 1.0), (-1.0, -1.0, 1.0), (-0.8093, 1.961, 3.154)], [], [(0, 1, 2, 3), (4, 7, 6, 5), (0, 4, 5, 1), (1, 5, 6, 2), (2, 6, 7, 3), (4, 0, 3, 7)])
me_cube_003.materials.append(mat_material)
me_cube_003.use_remesh_preserve_volume = False
me_cube_003.use_remesh_preserve_attributes = False
me_cube_003.use_mirror_vertex_groups = False
me_cube_003.update()
me_plane_003 = bpy.data.meshes.new('Plane.003')
me_plane_003.from_pydata([(-1.0, -1.0, 0.0), (1.0, -1.0, 0.0), (-1.0, 1.0, 0.0), (1.0, 1.0, 0.0)], [], [(0, 1, 3, 2)])
me_plane_003.materials.append(mat_material_002)
me_plane_003.use_remesh_preserve_volume = False
me_plane_003.use_remesh_preserve_attributes = False
me_plane_003.use_mirror_vertex_groups = False
me_plane_003.update()
me_plane_002 = bpy.data.meshes.new('Plane.002')
me_plane_002.from_pydata([(-1.0, -1.0, 0.0), (1.0, -1.0, 0.0), (-1.0, 1.0, 0.0), (1.0, 1.0, 0.0)], [], [(0, 1, 3, 2)])
me_plane_002.materials.append(mat_material_002)
me_plane_002.use_remesh_preserve_volume = False
me_plane_002.use_remesh_preserve_attributes = False
me_plane_002.use_mirror_vertex_groups = False
me_plane_002.update()
me_cube_002 = bpy.data.meshes.new('Cube.002')
me_cube_002.from_pydata([(1.0, 1.0, -1.0), (2.73, -0.4851, -3.232), (3.05, -2.459, -3.232), (-1.0, 1.0, -1.0), (0.5735, 3.159, 3.154), (1.0, -1.0, 1.0), (-1.0, -1.0, 1.0), (-0.8093, 1.961, 3.154)], [], [(0, 1, 2, 3), (4, 7, 6, 5), (0, 4, 5, 1), (1, 5, 6, 2), (2, 6, 7, 3), (4, 0, 3, 7)])
me_cube_002.polygons.foreach_set('use_smooth', [True] * 6)
me_cube_002.materials.append(mat_material)
me_cube_002.use_remesh_preserve_volume = False
me_cube_002.use_remesh_preserve_attributes = False
me_cube_002.use_mirror_vertex_groups = False
me_cube_002.update()
me_icosphere_003 = bpy.data.meshes.new('Icosphere.003')
me_icosphere_003.from_pydata([(0.0, 0.0, -1.0), (0.7236, -0.5257, -0.4472), (-0.2764, -0.8506, -0.4472), (-0.8944, 0.0, -0.4472), (-0.2764, 0.8506, -0.4472), (-1.061, -0.6411, -1.788), (0.2764, -0.8506, 0.4472), (-0.7236, -0.5257, 0.4472), (-0.7236, 0.5257, 0.4472), (-1.508, -0.3162, -0.8936), (-0.8898, -1.167, -0.8936), (0.0, 0.0, 1.0), (-0.1625, -0.5, -0.8507), (0.4253, -0.309, -0.8507), (0.2629, -0.809, -0.5257), (-0.9336, -1.167, -1.867), (-1.359, -0.8578, -2.191), (-0.5257, 0.0, -0.8507), (-0.6882, -0.5, -0.5257), (-0.1625, 0.5, -0.8507), (-0.6882, 0.5, -0.5257), (-1.521, -0.3578, -1.867), (-0.8332, -1.476, -1.341), (-0.8332, -0.8578, -1.341), (0.0, -1.0, 0.0), (0.5878, -0.809, 0.0), (-0.9511, -0.309, 0.0), (-0.5878, -0.809, 0.0), (-0.5878, 0.809, 0.0), (-0.9511, 0.309, 0.0), (-1.196, -0.3578, -1.341), (-1.784, -0.1668, -1.341), (0.6882, -0.5, 0.5257), (-0.2629, -0.809, 0.5257), (-0.8506, 0.0, 0.5257), (-2.047, -0.3578, -0.815), (-1.096, -0.6668, -0.815), (0.1625, -0.5, 0.8507), (-1.259, -1.167, -0.4901), (-0.4253, -0.309, 0.8507), (-0.4253, 0.309, 0.8507), (-1.622, -0.6668, -0.4901)], [], [(0, 13, 12), (1, 13, 15), (0, 12, 17), (0, 17, 19), (0, 19, 16), (1, 15, 22), (2, 14, 24), (3, 18, 26), (4, 20, 28), (5, 21, 30), (1, 22, 25), (2, 24, 27), (3, 26, 29), (4, 28, 31), (5, 30, 23), (6, 32, 37), (7, 33, 39), (8, 34, 40), (9, 35, 41), (10, 36, 38), (38, 41, 11), (38, 36, 41), (36, 9, 41), (41, 40, 11), (41, 35, 40), (35, 8, 40), (40, 39, 11), (40, 34, 39), (34, 7, 39), (39, 37, 11), (39, 33, 37), (33, 6, 37), (37, 38, 11), (37, 32, 38), (32, 10, 38), (23, 36, 10), (23, 30, 36), (30, 9, 36), (31, 35, 9), (31, 28, 35), (28, 8, 35), (29, 34, 8), (29, 26, 34), (26, 7, 34), (27, 33, 7), (27, 24, 33), (24, 6, 33), (25, 32, 6), (25, 22, 32), (22, 10, 32), (30, 31, 9), (30, 21, 31), (21, 4, 31), (28, 29, 8), (28, 20, 29), (20, 3, 29), (26, 27, 7), (26, 18, 27), (18, 2, 27), (24, 25, 6), (24, 14, 25), (14, 1, 25), (22, 23, 10), (22, 15, 23), (15, 5, 23), (16, 21, 5), (16, 19, 21), (19, 4, 21), (19, 20, 4), (19, 17, 20), (17, 3, 20), (17, 18, 3), (17, 12, 18), (12, 2, 18), (15, 16, 5), (15, 13, 16), (13, 0, 16), (12, 14, 2), (12, 13, 14), (13, 1, 14)])
me_icosphere_003.polygons.foreach_set('use_smooth', [True] * 80)
me_icosphere_003.materials.append(mat_material_001)
me_icosphere_003.use_remesh_preserve_volume = False
me_icosphere_003.use_remesh_preserve_attributes = False
me_icosphere_003.use_mirror_vertex_groups = False
me_icosphere_003.update()
me_cube_005 = bpy.data.meshes.new('Cube.005')
me_cube_005.from_pydata([(1.0, 1.0, -1.0), (2.73, -0.4851, -3.232), (3.05, -2.459, -3.232), (-1.0, 1.0, -1.0), (0.5735, 3.159, 3.154), (1.0, -1.0, 1.0), (-1.0, -1.0, 1.0), (-0.8093, 1.961, 3.154)], [], [(0, 1, 2, 3), (4, 7, 6, 5), (0, 4, 5, 1), (1, 5, 6, 2), (2, 6, 7, 3), (4, 0, 3, 7)])
me_cube_005.materials.append(mat_material_011)
me_cube_005.use_remesh_preserve_volume = False
me_cube_005.use_remesh_preserve_attributes = False
me_cube_005.use_mirror_vertex_groups = False
me_cube_005.update()
me_plane_005 = bpy.data.meshes.new('Plane.005')
me_plane_005.from_pydata([(-1.0, -1.0, 0.0), (1.0, -1.0, 0.0), (-1.0, 1.0, 0.0), (1.0, 1.0, 0.0)], [], [(0, 1, 3, 2)])
me_plane_005.materials.append(mat_material_012)
me_plane_005.use_remesh_preserve_volume = False
me_plane_005.use_remesh_preserve_attributes = False
me_plane_005.use_mirror_vertex_groups = False
me_plane_005.update()
me_icosphere_009 = bpy.data.meshes.new('Icosphere.009')
me_icosphere_009.from_pydata([(0.0, 0.0, -1.0), (0.7236, -0.5257, -0.4472), (-0.2764, -0.8506, -0.4472), (-0.8944, 0.0, -0.4472), (-0.2764, 0.8506, -0.4472), (-1.061, -0.6411, -1.788), (0.2764, -0.8506, 0.4472), (-0.7236, -0.5257, 0.4472), (-0.7236, 0.5257, 0.4472), (-1.508, -0.3162, -0.8936), (-0.8898, -1.167, -0.8936), (0.0, 0.0, 1.0), (-0.1625, -0.5, -0.8507), (0.4253, -0.309, -0.8507), (0.2629, -0.809, -0.5257), (-0.9336, -1.167, -1.867), (-1.359, -0.8578, -2.191), (-0.5257, 0.0, -0.8507), (-0.6882, -0.5, -0.5257), (-0.1625, 0.5, -0.8507), (-0.6882, 0.5, -0.5257), (-1.521, -0.3578, -1.867), (-0.8332, -1.476, -1.341), (-0.8332, -0.8578, -1.341), (0.0, -1.0, 0.0), (0.5878, -0.809, 0.0), (-0.9511, -0.309, 0.0), (-0.5878, -0.809, 0.0), (-0.5878, 0.809, 0.0), (-0.9511, 0.309, 0.0), (-1.196, -0.3578, -1.341), (-1.784, -0.1668, -1.341), (0.6882, -0.5, 0.5257), (-0.2629, -0.809, 0.5257), (-0.8506, 0.0, 0.5257), (-2.047, -0.3578, -0.815), (-1.096, -0.6668, -0.815), (0.1625, -0.5, 0.8507), (-1.259, -1.167, -0.4901), (-0.4253, -0.309, 0.8507), (-0.4253, 0.309, 0.8507), (-1.622, -0.6668, -0.4901)], [], [(0, 13, 12), (1, 13, 15), (0, 12, 17), (0, 17, 19), (0, 19, 16), (1, 15, 22), (2, 14, 24), (3, 18, 26), (4, 20, 28), (5, 21, 30), (1, 22, 25), (2, 24, 27), (3, 26, 29), (4, 28, 31), (5, 30, 23), (6, 32, 37), (7, 33, 39), (8, 34, 40), (9, 35, 41), (10, 36, 38), (38, 41, 11), (38, 36, 41), (36, 9, 41), (41, 40, 11), (41, 35, 40), (35, 8, 40), (40, 39, 11), (40, 34, 39), (34, 7, 39), (39, 37, 11), (39, 33, 37), (33, 6, 37), (37, 38, 11), (37, 32, 38), (32, 10, 38), (23, 36, 10), (23, 30, 36), (30, 9, 36), (31, 35, 9), (31, 28, 35), (28, 8, 35), (29, 34, 8), (29, 26, 34), (26, 7, 34), (27, 33, 7), (27, 24, 33), (24, 6, 33), (25, 32, 6), (25, 22, 32), (22, 10, 32), (30, 31, 9), (30, 21, 31), (21, 4, 31), (28, 29, 8), (28, 20, 29), (20, 3, 29), (26, 27, 7), (26, 18, 27), (18, 2, 27), (24, 25, 6), (24, 14, 25), (14, 1, 25), (22, 23, 10), (22, 15, 23), (15, 5, 23), (16, 21, 5), (16, 19, 21), (19, 4, 21), (19, 20, 4), (19, 17, 20), (17, 3, 20), (17, 18, 3), (17, 12, 18), (12, 2, 18), (15, 16, 5), (15, 13, 16), (13, 0, 16), (12, 14, 2), (12, 13, 14), (13, 1, 14)])
me_icosphere_009.polygons.foreach_set('use_smooth', [True] * 80)
me_icosphere_009.materials.append(mat_material_013)
me_icosphere_009.use_remesh_preserve_volume = False
me_icosphere_009.use_remesh_preserve_attributes = False
me_icosphere_009.use_mirror_vertex_groups = False
me_icosphere_009.update()
me_icosphere_008 = bpy.data.meshes.new('Icosphere.008')
me_icosphere_008.from_pydata([(0.0, 0.0, -1.0), (0.7236, -0.5257, -0.4472), (-0.2764, -0.8506, -0.4472), (-0.8944, 0.0, -0.4472), (-0.2764, 0.8506, -0.4472), (-1.061, -0.6411, -1.788), (0.2764, -0.8506, 0.4472), (-0.7236, -0.5257, 0.4472), (-0.7236, 0.5257, 0.4472), (-1.508, -0.3162, -0.8936), (-0.8898, -1.167, -0.8936), (0.0, 0.0, 1.0), (-0.1625, -0.5, -0.8507), (0.4253, -0.309, -0.8507), (0.2629, -0.809, -0.5257), (-0.9336, -1.167, -1.867), (-1.359, -0.8578, -2.191), (-0.5257, 0.0, -0.8507), (-0.6882, -0.5, -0.5257), (-0.1625, 0.5, -0.8507), (-0.6882, 0.5, -0.5257), (-1.521, -0.3578, -1.867), (-0.8332, -1.476, -1.341), (-0.8332, -0.8578, -1.341), (0.0, -1.0, 0.0), (0.5878, -0.809, 0.0), (-0.9511, -0.309, 0.0), (-0.5878, -0.809, 0.0), (-0.5878, 0.809, 0.0), (-0.9511, 0.309, 0.0), (-1.196, -0.3578, -1.341), (-1.784, -0.1668, -1.341), (0.6882, -0.5, 0.5257), (-0.2629, -0.809, 0.5257), (-0.8506, 0.0, 0.5257), (-2.047, -0.3578, -0.815), (-1.096, -0.6668, -0.815), (0.1625, -0.5, 0.8507), (-1.259, -1.167, -0.4901), (-0.4253, -0.309, 0.8507), (-0.4253, 0.309, 0.8507), (-1.622, -0.6668, -0.4901)], [], [(0, 13, 12), (1, 13, 15), (0, 12, 17), (0, 17, 19), (0, 19, 16), (1, 15, 22), (2, 14, 24), (3, 18, 26), (4, 20, 28), (5, 21, 30), (1, 22, 25), (2, 24, 27), (3, 26, 29), (4, 28, 31), (5, 30, 23), (6, 32, 37), (7, 33, 39), (8, 34, 40), (9, 35, 41), (10, 36, 38), (38, 41, 11), (38, 36, 41), (36, 9, 41), (41, 40, 11), (41, 35, 40), (35, 8, 40), (40, 39, 11), (40, 34, 39), (34, 7, 39), (39, 37, 11), (39, 33, 37), (33, 6, 37), (37, 38, 11), (37, 32, 38), (32, 10, 38), (23, 36, 10), (23, 30, 36), (30, 9, 36), (31, 35, 9), (31, 28, 35), (28, 8, 35), (29, 34, 8), (29, 26, 34), (26, 7, 34), (27, 33, 7), (27, 24, 33), (24, 6, 33), (25, 32, 6), (25, 22, 32), (22, 10, 32), (30, 31, 9), (30, 21, 31), (21, 4, 31), (28, 29, 8), (28, 20, 29), (20, 3, 29), (26, 27, 7), (26, 18, 27), (18, 2, 27), (24, 25, 6), (24, 14, 25), (14, 1, 25), (22, 23, 10), (22, 15, 23), (15, 5, 23), (16, 21, 5), (16, 19, 21), (19, 4, 21), (19, 20, 4), (19, 17, 20), (17, 3, 20), (17, 18, 3), (17, 12, 18), (12, 2, 18), (15, 16, 5), (15, 13, 16), (13, 0, 16), (12, 14, 2), (12, 13, 14), (13, 1, 14)])
me_icosphere_008.materials.append(mat_material_015)
me_icosphere_008.use_remesh_preserve_volume = False
me_icosphere_008.use_remesh_preserve_attributes = False
me_icosphere_008.use_mirror_vertex_groups = False
me_icosphere_008.update()
me_plane_004 = bpy.data.meshes.new('Plane.004')
me_plane_004.from_pydata([(-1.0, -1.0, 0.0), (1.0, -1.0, 0.0), (-1.0, 1.0, 0.0), (1.0, 1.0, 0.0)], [], [(0, 1, 3, 2)])
me_plane_004.materials.append(mat_material_009)
me_plane_004.use_remesh_preserve_volume = False
me_plane_004.use_remesh_preserve_attributes = False
me_plane_004.use_mirror_vertex_groups = False
me_plane_004.update()
me_cube_004 = bpy.data.meshes.new('Cube.004')
me_cube_004.from_pydata([(1.0, 1.0, -1.0), (2.73, -0.4851, -3.232), (3.05, -2.459, -3.232), (-1.0, 1.0, -1.0), (0.5735, 3.159, 3.154), (1.0, -1.0, 1.0), (-1.0, -1.0, 1.0), (-0.8093, 1.961, 3.154)], [], [(0, 1, 2, 3), (4, 7, 6, 5), (0, 4, 5, 1), (1, 5, 6, 2), (2, 6, 7, 3), (4, 0, 3, 7)])
me_cube_004.polygons.foreach_set('use_smooth', [True] * 6)
me_cube_004.materials.append(mat_material_014)
me_cube_004.use_remesh_preserve_volume = False
me_cube_004.use_remesh_preserve_attributes = False
me_cube_004.use_mirror_vertex_groups = False
me_cube_004.update()
me_icosphere_007 = bpy.data.meshes.new('Icosphere.007')
me_icosphere_007.from_pydata([(0.0, 0.0, -1.0), (0.7236, -0.5257, -0.4472), (-0.2764, -0.8506, -0.4472), (-0.8944, 0.0, -0.4472), (-0.2764, 0.8506, -0.4472), (-1.061, -0.6411, -1.788), (0.2764, -0.8506, 0.4472), (-0.7236, -0.5257, 0.4472), (-0.7236, 0.5257, 0.4472), (-1.508, -0.3162, -0.8936), (-0.8898, -1.167, -0.8936), (0.0, 0.0, 1.0), (-0.1625, -0.5, -0.8507), (0.4253, -0.309, -0.8507), (0.2629, -0.809, -0.5257), (-0.9336, -1.167, -1.867), (-1.359, -0.8578, -2.191), (-0.5257, 0.0, -0.8507), (-0.6882, -0.5, -0.5257), (-0.1625, 0.5, -0.8507), (-0.6882, 0.5, -0.5257), (-1.521, -0.3578, -1.867), (-0.8332, -1.476, -1.341), (-0.8332, -0.8578, -1.341), (0.0, -1.0, 0.0), (0.5878, -0.809, 0.0), (-0.9511, -0.309, 0.0), (-0.5878, -0.809, 0.0), (-0.5878, 0.809, 0.0), (-0.9511, 0.309, 0.0), (-1.196, -0.3578, -1.341), (-1.784, -0.1668, -1.341), (0.6882, -0.5, 0.5257), (-0.2629, -0.809, 0.5257), (-0.8506, 0.0, 0.5257), (-2.047, -0.3578, -0.815), (-1.096, -0.6668, -0.815), (0.1625, -0.5, 0.8507), (-1.259, -1.167, -0.4901), (-0.4253, -0.309, 0.8507), (-0.4253, 0.309, 0.8507), (-1.622, -0.6668, -0.4901)], [], [(0, 13, 12), (1, 13, 15), (0, 12, 17), (0, 17, 19), (0, 19, 16), (1, 15, 22), (2, 14, 24), (3, 18, 26), (4, 20, 28), (5, 21, 30), (1, 22, 25), (2, 24, 27), (3, 26, 29), (4, 28, 31), (5, 30, 23), (6, 32, 37), (7, 33, 39), (8, 34, 40), (9, 35, 41), (10, 36, 38), (38, 41, 11), (38, 36, 41), (36, 9, 41), (41, 40, 11), (41, 35, 40), (35, 8, 40), (40, 39, 11), (40, 34, 39), (34, 7, 39), (39, 37, 11), (39, 33, 37), (33, 6, 37), (37, 38, 11), (37, 32, 38), (32, 10, 38), (23, 36, 10), (23, 30, 36), (30, 9, 36), (31, 35, 9), (31, 28, 35), (28, 8, 35), (29, 34, 8), (29, 26, 34), (26, 7, 34), (27, 33, 7), (27, 24, 33), (24, 6, 33), (25, 32, 6), (25, 22, 32), (22, 10, 32), (30, 31, 9), (30, 21, 31), (21, 4, 31), (28, 29, 8), (28, 20, 29), (20, 3, 29), (26, 27, 7), (26, 18, 27), (18, 2, 27), (24, 25, 6), (24, 14, 25), (14, 1, 25), (22, 23, 10), (22, 15, 23), (15, 5, 23), (16, 21, 5), (16, 19, 21), (19, 4, 21), (19, 20, 4), (19, 17, 20), (17, 3, 20), (17, 18, 3), (17, 12, 18), (12, 2, 18), (15, 16, 5), (15, 13, 16), (13, 0, 16), (12, 14, 2), (12, 13, 14), (13, 1, 14)])
me_icosphere_007.polygons.foreach_set('use_smooth', [True] * 80)
me_icosphere_007.materials.append(mat_material_001)
me_icosphere_007.use_remesh_preserve_volume = False
me_icosphere_007.use_remesh_preserve_attributes = False
me_icosphere_007.use_mirror_vertex_groups = False
me_icosphere_007.update()
me_icosphere_012 = bpy.data.meshes.new('Icosphere.012')
me_icosphere_012.from_pydata([(0.0, 0.0, -1.0), (0.7236, -0.5257, -0.4472), (-0.2764, -0.8506, -0.4472), (-0.8944, 0.0, -0.4472), (-0.2764, 0.8506, -0.4472), (-1.061, -0.6411, -1.788), (0.2764, -0.8506, 0.4472), (-0.7236, -0.5257, 0.4472), (-0.7236, 0.5257, 0.4472), (-1.508, -0.3162, -0.8936), (-0.8898, -1.167, -0.8936), (0.0, 0.0, 1.0), (-0.1625, -0.5, -0.8507), (0.4253, -0.309, -0.8507), (0.2629, -0.809, -0.5257), (-0.9336, -1.167, -1.867), (-1.359, -0.8578, -2.191), (-0.5257, 0.0, -0.8507), (-0.6882, -0.5, -0.5257), (-0.1625, 0.5, -0.8507), (-0.6882, 0.5, -0.5257), (-1.521, -0.3578, -1.867), (-0.8332, -1.476, -1.341), (-0.8332, -0.8578, -1.341), (0.0, -1.0, 0.0), (0.5878, -0.809, 0.0), (-0.9511, -0.309, 0.0), (-0.5878, -0.809, 0.0), (-0.5878, 0.809, 0.0), (-0.9511, 0.309, 0.0), (-1.196, -0.3578, -1.341), (-1.784, -0.1668, -1.341), (0.6882, -0.5, 0.5257), (-0.2629, -0.809, 0.5257), (-0.8506, 0.0, 0.5257), (-2.047, -0.3578, -0.815), (-1.096, -0.6668, -0.815), (0.1625, -0.5, 0.8507), (-1.259, -1.167, -0.4901), (-0.4253, -0.309, 0.8507), (-0.4253, 0.309, 0.8507), (-1.622, -0.6668, -0.4901)], [], [(0, 13, 12), (1, 13, 15), (0, 12, 17), (0, 17, 19), (0, 19, 16), (1, 15, 22), (2, 14, 24), (3, 18, 26), (4, 20, 28), (5, 21, 30), (1, 22, 25), (2, 24, 27), (3, 26, 29), (4, 28, 31), (5, 30, 23), (6, 32, 37), (7, 33, 39), (8, 34, 40), (9, 35, 41), (10, 36, 38), (38, 41, 11), (38, 36, 41), (36, 9, 41), (41, 40, 11), (41, 35, 40), (35, 8, 40), (40, 39, 11), (40, 34, 39), (34, 7, 39), (39, 37, 11), (39, 33, 37), (33, 6, 37), (37, 38, 11), (37, 32, 38), (32, 10, 38), (23, 36, 10), (23, 30, 36), (30, 9, 36), (31, 35, 9), (31, 28, 35), (28, 8, 35), (29, 34, 8), (29, 26, 34), (26, 7, 34), (27, 33, 7), (27, 24, 33), (24, 6, 33), (25, 32, 6), (25, 22, 32), (22, 10, 32), (30, 31, 9), (30, 21, 31), (21, 4, 31), (28, 29, 8), (28, 20, 29), (20, 3, 29), (26, 27, 7), (26, 18, 27), (18, 2, 27), (24, 25, 6), (24, 14, 25), (14, 1, 25), (22, 23, 10), (22, 15, 23), (15, 5, 23), (16, 21, 5), (16, 19, 21), (19, 4, 21), (19, 20, 4), (19, 17, 20), (17, 3, 20), (17, 18, 3), (17, 12, 18), (12, 2, 18), (15, 16, 5), (15, 13, 16), (13, 0, 16), (12, 14, 2), (12, 13, 14), (13, 1, 14)])
me_icosphere_012.polygons.foreach_set('use_smooth', [True] * 80)
me_icosphere_012.materials.append(mat_material_001)
me_icosphere_012.use_remesh_preserve_volume = False
me_icosphere_012.use_remesh_preserve_attributes = False
me_icosphere_012.use_mirror_vertex_groups = False
me_icosphere_012.update()
me_cube_007 = bpy.data.meshes.new('Cube.007')
me_cube_007.from_pydata([(1.0, 1.0, -1.0), (2.73, -0.4851, -3.232), (3.05, -2.459, -3.232), (-1.0, 1.0, -1.0), (0.5735, 3.159, 3.154), (1.0, -1.0, 1.0), (-1.0, -1.0, 1.0), (-0.8093, 1.961, 3.154)], [], [(0, 1, 2, 3), (4, 7, 6, 5), (0, 4, 5, 1), (1, 5, 6, 2), (2, 6, 7, 3), (4, 0, 3, 7)])
me_cube_007.polygons.foreach_set('use_smooth', [True] * 6)
me_cube_007.materials.append(mat_material_010)
me_cube_007.use_remesh_preserve_volume = False
me_cube_007.use_remesh_preserve_attributes = False
me_cube_007.use_mirror_vertex_groups = False
me_cube_007.update()
me_plane_007 = bpy.data.meshes.new('Plane.007')
me_plane_007.from_pydata([(-1.0, -1.0, 0.0), (1.0, -1.0, 0.0), (-1.0, 1.0, 0.0), (1.0, 1.0, 0.0)], [], [(0, 1, 3, 2)])
me_plane_007.materials.append(mat_material_009)
me_plane_007.use_remesh_preserve_volume = False
me_plane_007.use_remesh_preserve_attributes = False
me_plane_007.use_mirror_vertex_groups = False
me_plane_007.update()
me_icosphere_011 = bpy.data.meshes.new('Icosphere.011')
me_icosphere_011.from_pydata([(0.0, 0.0, -1.0), (0.7236, -0.5257, -0.4472), (-0.2764, -0.8506, -0.4472), (-0.8944, 0.0, -0.4472), (-0.2764, 0.8506, -0.4472), (-1.061, -0.6411, -1.788), (0.2764, -0.8506, 0.4472), (-0.7236, -0.5257, 0.4472), (-0.7236, 0.5257, 0.4472), (-1.508, -0.3162, -0.8936), (-0.8898, -1.167, -0.8936), (0.0, 0.0, 1.0), (-0.1625, -0.5, -0.8507), (0.4253, -0.309, -0.8507), (0.2629, -0.809, -0.5257), (-0.9336, -1.167, -1.867), (-1.359, -0.8578, -2.191), (-0.5257, 0.0, -0.8507), (-0.6882, -0.5, -0.5257), (-0.1625, 0.5, -0.8507), (-0.6882, 0.5, -0.5257), (-1.521, -0.3578, -1.867), (-0.8332, -1.476, -1.341), (-0.8332, -0.8578, -1.341), (0.0, -1.0, 0.0), (0.5878, -0.809, 0.0), (-0.9511, -0.309, 0.0), (-0.5878, -0.809, 0.0), (-0.5878, 0.809, 0.0), (-0.9511, 0.309, 0.0), (-1.196, -0.3578, -1.341), (-1.784, -0.1668, -1.341), (0.6882, -0.5, 0.5257), (-0.2629, -0.809, 0.5257), (-0.8506, 0.0, 0.5257), (-2.047, -0.3578, -0.815), (-1.096, -0.6668, -0.815), (0.1625, -0.5, 0.8507), (-1.259, -1.167, -0.4901), (-0.4253, -0.309, 0.8507), (-0.4253, 0.309, 0.8507), (-1.622, -0.6668, -0.4901)], [], [(0, 13, 12), (1, 13, 15), (0, 12, 17), (0, 17, 19), (0, 19, 16), (1, 15, 22), (2, 14, 24), (3, 18, 26), (4, 20, 28), (5, 21, 30), (1, 22, 25), (2, 24, 27), (3, 26, 29), (4, 28, 31), (5, 30, 23), (6, 32, 37), (7, 33, 39), (8, 34, 40), (9, 35, 41), (10, 36, 38), (38, 41, 11), (38, 36, 41), (36, 9, 41), (41, 40, 11), (41, 35, 40), (35, 8, 40), (40, 39, 11), (40, 34, 39), (34, 7, 39), (39, 37, 11), (39, 33, 37), (33, 6, 37), (37, 38, 11), (37, 32, 38), (32, 10, 38), (23, 36, 10), (23, 30, 36), (30, 9, 36), (31, 35, 9), (31, 28, 35), (28, 8, 35), (29, 34, 8), (29, 26, 34), (26, 7, 34), (27, 33, 7), (27, 24, 33), (24, 6, 33), (25, 32, 6), (25, 22, 32), (22, 10, 32), (30, 31, 9), (30, 21, 31), (21, 4, 31), (28, 29, 8), (28, 20, 29), (20, 3, 29), (26, 27, 7), (26, 18, 27), (18, 2, 27), (24, 25, 6), (24, 14, 25), (14, 1, 25), (22, 23, 10), (22, 15, 23), (15, 5, 23), (16, 21, 5), (16, 19, 21), (19, 4, 21), (19, 20, 4), (19, 17, 20), (17, 3, 20), (17, 18, 3), (17, 12, 18), (12, 2, 18), (15, 16, 5), (15, 13, 16), (13, 0, 16), (12, 14, 2), (12, 13, 14), (13, 1, 14)])
me_icosphere_011.materials.append(mat_material_001)
me_icosphere_011.use_remesh_preserve_volume = False
me_icosphere_011.use_remesh_preserve_attributes = False
me_icosphere_011.use_mirror_vertex_groups = False
me_icosphere_011.update()
me_icosphere_010 = bpy.data.meshes.new('Icosphere.010')
me_icosphere_010.from_pydata([(0.0, 0.0, -1.0), (0.7236, -0.5257, -0.4472), (-0.2764, -0.8506, -0.4472), (-0.8944, 0.0, -0.4472), (-0.2764, 0.8506, -0.4472), (-1.061, -0.6411, -1.788), (0.2764, -0.8506, 0.4472), (-0.7236, -0.5257, 0.4472), (-0.7236, 0.5257, 0.4472), (-1.508, -0.3162, -0.8936), (-0.8898, -1.167, -0.8936), (0.0, 0.0, 1.0), (-0.1625, -0.5, -0.8507), (0.4253, -0.309, -0.8507), (0.2629, -0.809, -0.5257), (-0.9336, -1.167, -1.867), (-1.359, -0.8578, -2.191), (-0.5257, 0.0, -0.8507), (-0.6882, -0.5, -0.5257), (-0.1625, 0.5, -0.8507), (-0.6882, 0.5, -0.5257), (-1.521, -0.3578, -1.867), (-0.8332, -1.476, -1.341), (-0.8332, -0.8578, -1.341), (0.0, -1.0, 0.0), (0.5878, -0.809, 0.0), (-0.9511, -0.309, 0.0), (-0.5878, -0.809, 0.0), (-0.5878, 0.809, 0.0), (-0.9511, 0.309, 0.0), (-1.196, -0.3578, -1.341), (-1.784, -0.1668, -1.341), (0.6882, -0.5, 0.5257), (-0.2629, -0.809, 0.5257), (-0.8506, 0.0, 0.5257), (-2.047, -0.3578, -0.815), (-1.096, -0.6668, -0.815), (0.1625, -0.5, 0.8507), (-1.259, -1.167, -0.4901), (-0.4253, -0.309, 0.8507), (-0.4253, 0.309, 0.8507), (-1.622, -0.6668, -0.4901)], [], [(0, 13, 12), (1, 13, 15), (0, 12, 17), (0, 17, 19), (0, 19, 16), (1, 15, 22), (2, 14, 24), (3, 18, 26), (4, 20, 28), (5, 21, 30), (1, 22, 25), (2, 24, 27), (3, 26, 29), (4, 28, 31), (5, 30, 23), (6, 32, 37), (7, 33, 39), (8, 34, 40), (9, 35, 41), (10, 36, 38), (38, 41, 11), (38, 36, 41), (36, 9, 41), (41, 40, 11), (41, 35, 40), (35, 8, 40), (40, 39, 11), (40, 34, 39), (34, 7, 39), (39, 37, 11), (39, 33, 37), (33, 6, 37), (37, 38, 11), (37, 32, 38), (32, 10, 38), (23, 36, 10), (23, 30, 36), (30, 9, 36), (31, 35, 9), (31, 28, 35), (28, 8, 35), (29, 34, 8), (29, 26, 34), (26, 7, 34), (27, 33, 7), (27, 24, 33), (24, 6, 33), (25, 32, 6), (25, 22, 32), (22, 10, 32), (30, 31, 9), (30, 21, 31), (21, 4, 31), (28, 29, 8), (28, 20, 29), (20, 3, 29), (26, 27, 7), (26, 18, 27), (18, 2, 27), (24, 25, 6), (24, 14, 25), (14, 1, 25), (22, 23, 10), (22, 15, 23), (15, 5, 23), (16, 21, 5), (16, 19, 21), (19, 4, 21), (19, 20, 4), (19, 17, 20), (17, 3, 20), (17, 18, 3), (17, 12, 18), (12, 2, 18), (15, 16, 5), (15, 13, 16), (13, 0, 16), (12, 14, 2), (12, 13, 14), (13, 1, 14)])
me_icosphere_010.polygons.foreach_set('use_smooth', [True] * 80)
me_icosphere_010.materials.append(mat_material_007)
me_icosphere_010.use_remesh_preserve_volume = False
me_icosphere_010.use_remesh_preserve_attributes = False
me_icosphere_010.use_mirror_vertex_groups = False
me_icosphere_010.update()
me_plane_006 = bpy.data.meshes.new('Plane.006')
me_plane_006.from_pydata([(-1.0, -1.0, 0.0), (1.0, -1.0, 0.0), (-1.0, 1.0, 0.0), (1.0, 1.0, 0.0)], [], [(0, 1, 3, 2)])
me_plane_006.materials.append(mat_material_006)
me_plane_006.use_remesh_preserve_volume = False
me_plane_006.use_remesh_preserve_attributes = False
me_plane_006.use_mirror_vertex_groups = False
me_plane_006.update()
me_cube_006 = bpy.data.meshes.new('Cube.006')
me_cube_006.from_pydata([(1.0, 1.0, -1.0), (2.73, -0.4851, -3.232), (3.05, -2.459, -3.232), (-1.0, 1.0, -1.0), (0.5735, 3.159, 3.154), (1.0, -1.0, 1.0), (-1.0, -1.0, 1.0), (-0.8093, 1.961, 3.154)], [], [(0, 1, 2, 3), (4, 7, 6, 5), (0, 4, 5, 1), (1, 5, 6, 2), (2, 6, 7, 3), (4, 0, 3, 7)])
me_cube_006.materials.append(mat_material)
me_cube_006.use_remesh_preserve_volume = False
me_cube_006.use_remesh_preserve_attributes = False
me_cube_006.use_mirror_vertex_groups = False
me_cube_006.update()

# ---- objects
ob_icosphere_002 = bpy.data.objects.new('Icosphere.002', me_icosphere_002)
ob_camera_001 = bpy.data.objects.new('Camera.001', cam_camera_001)
ob_lamp_001 = bpy.data.objects.new('Lamp.001', light_lamp_001)
ob_cube_001 = bpy.data.objects.new('Cube.001', me_cube_001)
ob_plane_001 = bpy.data.objects.new('Plane.001', me_plane_001)
ob_icosphere_001 = bpy.data.objects.new('Icosphere.001', me_icosphere_001)
ob_icosphere = bpy.data.objects.new('Icosphere', me_icosphere)
ob_plane = bpy.data.objects.new('Plane', me_plane)
ob_cube = bpy.data.objects.new('Cube', me_cube)
ob_lamp = bpy.data.objects.new('Lamp', light_lamp)
ob_camera = bpy.data.objects.new('Camera', cam_camera)
ob_icosphere_006 = bpy.data.objects.new('Icosphere.006', me_icosphere_006)
ob_icosphere_005 = bpy.data.objects.new('Icosphere.005', me_icosphere_005)
ob_icosphere_004 = bpy.data.objects.new('Icosphere.004', me_icosphere_004)
ob_cube_003 = bpy.data.objects.new('Cube.003', me_cube_003)
ob_plane_003 = bpy.data.objects.new('Plane.003', me_plane_003)
ob_plane_002 = bpy.data.objects.new('Plane.002', me_plane_002)
ob_cube_002 = bpy.data.objects.new('Cube.002', me_cube_002)
ob_icosphere_003 = bpy.data.objects.new('Icosphere.003', me_icosphere_003)
ob_camera_003 = bpy.data.objects.new('Camera.003', cam_camera_003)
ob_lamp_003 = bpy.data.objects.new('Lamp.003', light_lamp_003)
ob_cube_005 = bpy.data.objects.new('Cube.005', me_cube_005)
ob_plane_005 = bpy.data.objects.new('Plane.005', me_plane_005)
ob_icosphere_009 = bpy.data.objects.new('Icosphere.009', me_icosphere_009)
ob_icosphere_008 = bpy.data.objects.new('Icosphere.008', me_icosphere_008)
ob_plane_004 = bpy.data.objects.new('Plane.004', me_plane_004)
ob_cube_004 = bpy.data.objects.new('Cube.004', me_cube_004)
ob_lamp_002 = bpy.data.objects.new('Lamp.002', light_lamp_002)
ob_camera_002 = bpy.data.objects.new('Camera.002', cam_camera_002)
ob_icosphere_007 = bpy.data.objects.new('Icosphere.007', me_icosphere_007)
ob_icosphere_012 = bpy.data.objects.new('Icosphere.012', me_icosphere_012)
ob_camera_005 = bpy.data.objects.new('Camera.005', cam_camera_005)
ob_lamp_005 = bpy.data.objects.new('Lamp.005', light_lamp_005)
ob_cube_007 = bpy.data.objects.new('Cube.007', me_cube_007)
ob_plane_007 = bpy.data.objects.new('Plane.007', me_plane_007)
ob_icosphere_011 = bpy.data.objects.new('Icosphere.011', me_icosphere_011)
ob_icosphere_010 = bpy.data.objects.new('Icosphere.010', me_icosphere_010)
ob_plane_006 = bpy.data.objects.new('Plane.006', me_plane_006)
ob_cube_006 = bpy.data.objects.new('Cube.006', me_cube_006)
ob_lamp_004 = bpy.data.objects.new('Lamp.004', light_lamp_004)
ob_camera_004 = bpy.data.objects.new('Camera.004', cam_camera_004)

# ---- transforms, parenting, visibility, modifiers, constraints
ob_icosphere_002.location = (-96.04, -38.33, 6.594)
ob_icosphere_002.rotation_euler = (3.93, -0.01588, -0.6902)
ob_icosphere_002.scale = (-34.39, -34.39, -34.39)
ob_icosphere_002.lineart.crease_threshold = 0.0
_m = ob_icosphere_002.modifiers.new('Displace.001', 'DISPLACE')
_m = ob_icosphere_002.modifiers.new('Subsurf', 'SUBSURF')
_m.uv_smooth = 'PRESERVE_CORNERS'
_m.quality = 2
_m.levels = 2
_m.show_only_control_edges = False
_m = ob_icosphere_002.modifiers.new('Subsurf.001', 'SUBSURF')
_m.uv_smooth = 'PRESERVE_CORNERS'
_m.quality = 2
_m.show_only_control_edges = False
_m.use_creases = False
ob_camera_001.location = (-23.05, -5.987, 4.462)
ob_camera_001.rotation_euler = (0.7464, -0.6446, 1.72)
ob_camera_001.scale = (2.599, 3.119, 1.653)
ob_camera_001.lock_rotations_4d = False
ob_camera_001.empty_display_type = 'ARROWS'
ob_camera_001.color = (0.0, 0.0, 0.0, 0.0)
ob_camera_001.display_type = 'WIRE'
ob_camera_001.lineart.crease_threshold = 0.0
ob_lamp_001.location = (-33.5, 1.713, 9.654)
ob_lamp_001.rotation_euler = (-0.07385, -0.01055, 2.633)
ob_lamp_001.scale = (1.9, 3.385, 4.078)
ob_lamp_001.lock_rotations_4d = False
ob_lamp_001.empty_display_type = 'ARROWS'
ob_lamp_001.color = (0.0, 0.0, 0.0, 0.0)
ob_lamp_001.lineart.crease_threshold = 0.0
ob_cube_001.location = (-28.16, 7.919, -11.42)
ob_cube_001.rotation_euler = (0.313, -0.6655, 0.6737)
ob_cube_001.scale = (24.74, 48.94, 36.07)
ob_cube_001.lock_rotations_4d = False
ob_cube_001.empty_display_type = 'ARROWS'
ob_cube_001.lineart.crease_threshold = 0.0
_m = ob_cube_001.modifiers.new('Subsurf', 'SUBSURF')
_m.uv_smooth = 'PRESERVE_CORNERS'
_m.quality = 2
_m.show_only_control_edges = False
_m = ob_cube_001.modifiers.new('Displace', 'DISPLACE')
_m = ob_cube_001.modifiers.new('Wireframe.001', 'WIREFRAME')
_m.thickness = 0.0097
_m = ob_cube_001.modifiers.new('Subsurf.001', 'SUBSURF')
_m.uv_smooth = 'PRESERVE_CORNERS'
_m.quality = 2
_m.levels = 4
_m.show_only_control_edges = False
_m.use_creases = False
ob_plane_001.location = (-44.91, -12.78, 31.83)
ob_plane_001.rotation_euler = (0.5383, -1.074, 0.7458)
ob_plane_001.scale = (15.93, 7.91, 78.49)
ob_plane_001.lineart.crease_threshold = 0.0
_m = ob_plane_001.modifiers.new('Solidify', 'SOLIDIFY')
_m.thickness = 0.003
_m.nonmanifold_thickness_mode = 'FIXED'
_m.nonmanifold_merge_threshold = 0.0003
_m = ob_plane_001.modifiers.new('Array', 'ARRAY')
_m.count = 7
_m.use_constant_offset = True
_m.constant_offset_displace = (-2.12, -0.72, -0.15)
ob_icosphere_001.location = (-32.18, 34.9, -8.624)
ob_icosphere_001.rotation_euler = (-4.824, 0.1091, 6.52)
ob_icosphere_001.scale = (38.88, 41.91, 14.51)
ob_icosphere_001.lineart.crease_threshold = 0.0
_m = ob_icosphere_001.modifiers.new('Displace.001', 'DISPLACE')
_m = ob_icosphere_001.modifiers.new('Subsurf', 'SUBSURF')
_m.uv_smooth = 'PRESERVE_CORNERS'
_m.quality = 2
_m.levels = 2
_m.show_only_control_edges = False
_m = ob_icosphere_001.modifiers.new('Subsurf.001', 'SUBSURF')
_m.uv_smooth = 'PRESERVE_CORNERS'
_m.quality = 2
_m.show_only_control_edges = False
_m.use_creases = False
ob_icosphere.location = (9.453, 7.879, -3.735)
ob_icosphere.rotation_euler = (-1.258, -0.8257, 0.3908)
ob_icosphere.scale = (9.663, 9.663, 9.663)
ob_icosphere.lineart.crease_threshold = 0.0
_m = ob_icosphere.modifiers.new('Displace.001', 'DISPLACE')
_m = ob_icosphere.modifiers.new('Subsurf', 'SUBSURF')
_m.uv_smooth = 'PRESERVE_CORNERS'
_m.quality = 2
_m.levels = 2
_m.show_only_control_edges = False
_m = ob_icosphere.modifiers.new('Subsurf.001', 'SUBSURF')
_m.uv_smooth = 'PRESERVE_CORNERS'
_m.quality = 2
_m.show_only_control_edges = False
_m.use_creases = False
ob_plane.location = (2.411, 3.78, 13.92)
ob_plane.rotation_euler = (0.2489, -0.3753, 0.1675)
ob_plane.scale = (6.464, 3.642, 17.77)
ob_plane.lineart.crease_threshold = 0.0
_m = ob_plane.modifiers.new('Solidify', 'SOLIDIFY')
_m.thickness = 0.003
_m.nonmanifold_thickness_mode = 'FIXED'
_m.nonmanifold_merge_threshold = 0.0003
_m = ob_plane.modifiers.new('Array', 'ARRAY')
_m.count = 7
_m.use_constant_offset = True
_m.constant_offset_displace = (-2.12, -0.72, -0.15)
ob_cube.location = (0.0, 0.0, 0.0)
ob_cube.scale = (8.573, 8.573, 8.573)
ob_cube.lock_rotations_4d = False
ob_cube.empty_display_type = 'ARROWS'
ob_cube.lineart.crease_threshold = 0.0
_m = ob_cube.modifiers.new('Subsurf', 'SUBSURF')
_m.uv_smooth = 'PRESERVE_CORNERS'
_m.quality = 2
_m.show_only_control_edges = False
_m = ob_cube.modifiers.new('Wireframe', 'WIREFRAME')
_m = ob_cube.modifiers.new('Displace', 'DISPLACE')
_m = ob_cube.modifiers.new('Wireframe.001', 'WIREFRAME')
_m.thickness = 0.0033
_m = ob_cube.modifiers.new('Subsurf.001', 'SUBSURF')
_m.uv_smooth = 'PRESERVE_CORNERS'
_m.quality = 2
_m.levels = 2
_m.show_only_control_edges = False
_m.use_creases = False
ob_lamp.location = (4.076, 1.005, 5.904)
ob_lamp.rotation_euler = (0.6503, 0.05522, 1.866)
ob_lamp.lock_rotations_4d = False
ob_lamp.empty_display_type = 'ARROWS'
ob_lamp.color = (0.0, 0.0, 0.0, 0.0)
ob_lamp.lineart.crease_threshold = 0.0
ob_camera.location = (7.481, -6.508, 5.344)
ob_camera.rotation_euler = (1.109, 0.0, 0.8149)
ob_camera.lock_rotations_4d = False
ob_camera.empty_display_type = 'ARROWS'
ob_camera.color = (0.0, 0.0, 0.0, 0.0)
ob_camera.display_type = 'WIRE'
ob_camera.lineart.crease_threshold = 0.0
ob_icosphere_006.location = (9.453, 7.879, -3.735)
ob_icosphere_006.rotation_euler = (-1.258, -0.8257, 0.3908)
ob_icosphere_006.scale = (9.663, 9.663, 9.663)
ob_icosphere_006.lineart.crease_threshold = 0.0
_m = ob_icosphere_006.modifiers.new('Displace.001', 'DISPLACE')
_m = ob_icosphere_006.modifiers.new('Subsurf', 'SUBSURF')
_m.uv_smooth = 'PRESERVE_CORNERS'
_m.quality = 2
_m.levels = 2
_m.show_only_control_edges = False
_m = ob_icosphere_006.modifiers.new('Subsurf.001', 'SUBSURF')
_m.uv_smooth = 'PRESERVE_CORNERS'
_m.quality = 2
_m.show_only_control_edges = False
_m.use_creases = False
ob_icosphere_005.location = (-32.18, 34.9, -8.624)
ob_icosphere_005.rotation_euler = (-4.824, 0.1091, 6.52)
ob_icosphere_005.scale = (38.88, 41.91, 14.51)
ob_icosphere_005.lineart.crease_threshold = 0.0
_m = ob_icosphere_005.modifiers.new('Displace.001', 'DISPLACE')
_m = ob_icosphere_005.modifiers.new('Subsurf', 'SUBSURF')
_m.uv_smooth = 'PRESERVE_CORNERS'
_m.quality = 2
_m.levels = 2
_m.show_only_control_edges = False
_m = ob_icosphere_005.modifiers.new('Subsurf.001', 'SUBSURF')
_m.uv_smooth = 'PRESERVE_CORNERS'
_m.quality = 2
_m.show_only_control_edges = False
_m.use_creases = False
ob_icosphere_004.location = (-96.04, -38.33, 6.594)
ob_icosphere_004.rotation_euler = (3.93, -0.01588, -0.6902)
ob_icosphere_004.scale = (-34.39, -34.39, -34.39)
ob_icosphere_004.lineart.crease_threshold = 0.0
_m = ob_icosphere_004.modifiers.new('Displace.001', 'DISPLACE')
_m = ob_icosphere_004.modifiers.new('Subsurf', 'SUBSURF')
_m.uv_smooth = 'PRESERVE_CORNERS'
_m.quality = 2
_m.levels = 2
_m.show_only_control_edges = False
_m = ob_icosphere_004.modifiers.new('Subsurf.001', 'SUBSURF')
_m.uv_smooth = 'PRESERVE_CORNERS'
_m.quality = 2
_m.show_only_control_edges = False
_m.use_creases = False
ob_cube_003.location = (0.0, 0.0, 0.0)
ob_cube_003.scale = (8.573, 8.573, 8.573)
ob_cube_003.lock_rotations_4d = False
ob_cube_003.empty_display_type = 'ARROWS'
ob_cube_003.lineart.crease_threshold = 0.0
_m = ob_cube_003.modifiers.new('Subsurf', 'SUBSURF')
_m.uv_smooth = 'PRESERVE_CORNERS'
_m.quality = 2
_m.show_only_control_edges = False
_m = ob_cube_003.modifiers.new('Wireframe', 'WIREFRAME')
_m = ob_cube_003.modifiers.new('Displace', 'DISPLACE')
_m = ob_cube_003.modifiers.new('Wireframe.001', 'WIREFRAME')
_m.thickness = 0.0033
_m = ob_cube_003.modifiers.new('Subsurf.001', 'SUBSURF')
_m.uv_smooth = 'PRESERVE_CORNERS'
_m.quality = 2
_m.levels = 2
_m.show_only_control_edges = False
_m.use_creases = False
ob_plane_003.location = (2.411, 3.78, 13.92)
ob_plane_003.rotation_euler = (0.2489, -0.3753, 0.1675)
ob_plane_003.scale = (6.464, 3.642, 17.77)
ob_plane_003.lineart.crease_threshold = 0.0
_m = ob_plane_003.modifiers.new('Solidify', 'SOLIDIFY')
_m.thickness = 0.003
_m.nonmanifold_thickness_mode = 'FIXED'
_m.nonmanifold_merge_threshold = 0.0003
_m = ob_plane_003.modifiers.new('Array', 'ARRAY')
_m.count = 7
_m.use_constant_offset = True
_m.constant_offset_displace = (-2.12, -0.72, -0.15)
ob_plane_002.location = (-44.91, -12.78, 31.83)
ob_plane_002.rotation_euler = (0.5383, -1.074, 0.7458)
ob_plane_002.scale = (15.93, 7.91, 78.49)
ob_plane_002.lineart.crease_threshold = 0.0
_m = ob_plane_002.modifiers.new('Solidify', 'SOLIDIFY')
_m.thickness = 0.003
_m.nonmanifold_thickness_mode = 'FIXED'
_m.nonmanifold_merge_threshold = 0.0003
_m = ob_plane_002.modifiers.new('Array', 'ARRAY')
_m.count = 7
_m.use_constant_offset = True
_m.constant_offset_displace = (-2.12, -0.72, -0.15)
ob_cube_002.location = (-28.16, 7.919, -11.42)
ob_cube_002.rotation_euler = (0.313, -0.6655, 0.6737)
ob_cube_002.scale = (24.74, 48.94, 36.07)
ob_cube_002.lock_rotations_4d = False
ob_cube_002.empty_display_type = 'ARROWS'
ob_cube_002.lineart.crease_threshold = 0.0
_m = ob_cube_002.modifiers.new('Subsurf', 'SUBSURF')
_m.uv_smooth = 'PRESERVE_CORNERS'
_m.quality = 2
_m.show_only_control_edges = False
_m = ob_cube_002.modifiers.new('Displace', 'DISPLACE')
_m = ob_cube_002.modifiers.new('Wireframe.001', 'WIREFRAME')
_m.thickness = 0.0097
_m = ob_cube_002.modifiers.new('Subsurf.001', 'SUBSURF')
_m.uv_smooth = 'PRESERVE_CORNERS'
_m.quality = 2
_m.levels = 4
_m.show_only_control_edges = False
_m.use_creases = False
ob_icosphere_003.location = (-96.04, -38.33, 6.594)
ob_icosphere_003.rotation_euler = (3.93, -0.01588, -0.6902)
ob_icosphere_003.scale = (-34.39, -34.39, -34.39)
ob_icosphere_003.lineart.crease_threshold = 0.0
_m = ob_icosphere_003.modifiers.new('Displace.001', 'DISPLACE')
_m = ob_icosphere_003.modifiers.new('Subsurf', 'SUBSURF')
_m.uv_smooth = 'PRESERVE_CORNERS'
_m.quality = 2
_m.levels = 2
_m.show_only_control_edges = False
_m = ob_icosphere_003.modifiers.new('Subsurf.001', 'SUBSURF')
_m.uv_smooth = 'PRESERVE_CORNERS'
_m.quality = 2
_m.show_only_control_edges = False
_m.use_creases = False
ob_camera_003.location = (7.481, -6.508, 5.344)
ob_camera_003.rotation_euler = (1.109, 0.0, 0.8149)
ob_camera_003.lock_rotations_4d = False
ob_camera_003.empty_display_type = 'ARROWS'
ob_camera_003.color = (0.0, 0.0, 0.0, 0.0)
ob_camera_003.display_type = 'WIRE'
ob_camera_003.lineart.crease_threshold = 0.0
ob_lamp_003.location = (4.076, 1.005, 5.904)
ob_lamp_003.rotation_euler = (0.6503, 0.05522, 1.866)
ob_lamp_003.lock_rotations_4d = False
ob_lamp_003.empty_display_type = 'ARROWS'
ob_lamp_003.color = (0.0, 0.0, 0.0, 0.0)
ob_lamp_003.lineart.crease_threshold = 0.0
ob_cube_005.location = (0.0, 0.0, 0.0)
ob_cube_005.scale = (8.573, 8.573, 8.573)
ob_cube_005.lock_rotations_4d = False
ob_cube_005.empty_display_type = 'ARROWS'
ob_cube_005.lineart.crease_threshold = 0.0
_m = ob_cube_005.modifiers.new('Subsurf', 'SUBSURF')
_m.uv_smooth = 'PRESERVE_CORNERS'
_m.quality = 2
_m.show_only_control_edges = False
_m = ob_cube_005.modifiers.new('Wireframe', 'WIREFRAME')
_m = ob_cube_005.modifiers.new('Displace', 'DISPLACE')
_m = ob_cube_005.modifiers.new('Wireframe.001', 'WIREFRAME')
_m.thickness = 0.0033
_m = ob_cube_005.modifiers.new('Subsurf.001', 'SUBSURF')
_m.uv_smooth = 'PRESERVE_CORNERS'
_m.quality = 2
_m.levels = 2
_m.show_only_control_edges = False
_m.use_creases = False
ob_plane_005.location = (2.411, 3.78, 13.92)
ob_plane_005.rotation_euler = (0.2489, -0.3753, 0.1675)
ob_plane_005.scale = (6.464, 3.642, 17.77)
ob_plane_005.lineart.crease_threshold = 0.0
_m = ob_plane_005.modifiers.new('Solidify', 'SOLIDIFY')
_m.thickness = 0.003
_m.nonmanifold_thickness_mode = 'FIXED'
_m.nonmanifold_merge_threshold = 0.0003
_m = ob_plane_005.modifiers.new('Array', 'ARRAY')
_m.count = 7
_m.use_constant_offset = True
_m.constant_offset_displace = (-2.12, -0.72, -0.15)
ob_icosphere_009.location = (9.453, 7.879, -3.735)
ob_icosphere_009.rotation_euler = (-1.258, -0.8257, 0.3908)
ob_icosphere_009.scale = (9.663, 9.663, 9.663)
ob_icosphere_009.lineart.crease_threshold = 0.0
_m = ob_icosphere_009.modifiers.new('Displace.001', 'DISPLACE')
_m = ob_icosphere_009.modifiers.new('Subsurf', 'SUBSURF')
_m.uv_smooth = 'PRESERVE_CORNERS'
_m.quality = 2
_m.levels = 2
_m.show_only_control_edges = False
_m = ob_icosphere_009.modifiers.new('Subsurf.001', 'SUBSURF')
_m.uv_smooth = 'PRESERVE_CORNERS'
_m.quality = 2
_m.show_only_control_edges = False
_m.use_creases = False
ob_icosphere_008.location = (-32.18, 34.9, -8.624)
ob_icosphere_008.rotation_euler = (-4.824, 0.1091, 6.52)
ob_icosphere_008.scale = (38.88, 41.91, 14.51)
ob_icosphere_008.lineart.crease_threshold = 0.0
_m = ob_icosphere_008.modifiers.new('Displace.001', 'DISPLACE')
_m = ob_icosphere_008.modifiers.new('Subsurf', 'SUBSURF')
_m.uv_smooth = 'PRESERVE_CORNERS'
_m.quality = 2
_m.levels = 2
_m.show_only_control_edges = False
_m = ob_icosphere_008.modifiers.new('Subsurf.001', 'SUBSURF')
_m.uv_smooth = 'PRESERVE_CORNERS'
_m.quality = 2
_m.show_only_control_edges = False
_m.use_creases = False
ob_plane_004.location = (-44.91, -12.78, 31.83)
ob_plane_004.rotation_euler = (0.5383, -1.074, 0.7458)
ob_plane_004.scale = (15.93, 7.91, 78.49)
ob_plane_004.lineart.crease_threshold = 0.0
_m = ob_plane_004.modifiers.new('Solidify', 'SOLIDIFY')
_m.thickness = 0.003
_m.nonmanifold_thickness_mode = 'FIXED'
_m.nonmanifold_merge_threshold = 0.0003
_m = ob_plane_004.modifiers.new('Array', 'ARRAY')
_m.count = 7
_m.use_constant_offset = True
_m.constant_offset_displace = (-2.12, -0.72, -0.15)
ob_cube_004.location = (-28.16, 7.919, -11.42)
ob_cube_004.rotation_euler = (0.313, -0.6655, 0.6737)
ob_cube_004.scale = (24.74, 48.94, 36.07)
ob_cube_004.lock_rotations_4d = False
ob_cube_004.empty_display_type = 'ARROWS'
ob_cube_004.lineart.crease_threshold = 0.0
_m = ob_cube_004.modifiers.new('Subsurf', 'SUBSURF')
_m.uv_smooth = 'PRESERVE_CORNERS'
_m.quality = 2
_m.show_only_control_edges = False
_m = ob_cube_004.modifiers.new('Displace', 'DISPLACE')
_m = ob_cube_004.modifiers.new('Wireframe.001', 'WIREFRAME')
_m.thickness = 0.0097
_m = ob_cube_004.modifiers.new('Subsurf.001', 'SUBSURF')
_m.uv_smooth = 'PRESERVE_CORNERS'
_m.quality = 2
_m.levels = 4
_m.show_only_control_edges = False
_m.use_creases = False
ob_lamp_002.location = (-33.5, 1.713, 9.654)
ob_lamp_002.rotation_euler = (-0.07385, -0.01055, 2.633)
ob_lamp_002.scale = (1.9, 3.385, 4.078)
ob_lamp_002.lock_rotations_4d = False
ob_lamp_002.empty_display_type = 'ARROWS'
ob_lamp_002.color = (0.0, 0.0, 0.0, 0.0)
ob_lamp_002.lineart.crease_threshold = 0.0
ob_camera_002.location = (-23.05, -5.987, 4.462)
ob_camera_002.rotation_euler = (0.7464, -0.6446, 1.72)
ob_camera_002.scale = (2.599, 3.119, 1.653)
ob_camera_002.lock_rotations_4d = False
ob_camera_002.empty_display_type = 'ARROWS'
ob_camera_002.color = (0.0, 0.0, 0.0, 0.0)
ob_camera_002.display_type = 'WIRE'
ob_camera_002.lineart.crease_threshold = 0.0
ob_icosphere_007.location = (-96.04, -38.33, 6.594)
ob_icosphere_007.rotation_euler = (3.93, -0.01588, -0.6902)
ob_icosphere_007.scale = (-34.39, -34.39, -34.39)
ob_icosphere_007.lineart.crease_threshold = 0.0
_m = ob_icosphere_007.modifiers.new('Displace.001', 'DISPLACE')
_m = ob_icosphere_007.modifiers.new('Subsurf', 'SUBSURF')
_m.uv_smooth = 'PRESERVE_CORNERS'
_m.quality = 2
_m.levels = 2
_m.show_only_control_edges = False
_m = ob_icosphere_007.modifiers.new('Subsurf.001', 'SUBSURF')
_m.uv_smooth = 'PRESERVE_CORNERS'
_m.quality = 2
_m.show_only_control_edges = False
_m.use_creases = False
ob_icosphere_012.location = (-96.04, -38.33, 6.594)
ob_icosphere_012.rotation_euler = (3.93, -0.01588, -0.6902)
ob_icosphere_012.scale = (-34.39, -34.39, -34.39)
ob_icosphere_012.lineart.crease_threshold = 0.0
_m = ob_icosphere_012.modifiers.new('Displace.001', 'DISPLACE')
_m = ob_icosphere_012.modifiers.new('Subsurf', 'SUBSURF')
_m.uv_smooth = 'PRESERVE_CORNERS'
_m.quality = 2
_m.levels = 2
_m.show_only_control_edges = False
_m = ob_icosphere_012.modifiers.new('Subsurf.001', 'SUBSURF')
_m.uv_smooth = 'PRESERVE_CORNERS'
_m.quality = 2
_m.show_only_control_edges = False
_m.use_creases = False
ob_camera_005.location = (-23.05, -5.987, 4.462)
ob_camera_005.rotation_euler = (0.7464, -0.6446, 1.72)
ob_camera_005.scale = (2.599, 3.119, 1.653)
ob_camera_005.lock_rotations_4d = False
ob_camera_005.empty_display_type = 'ARROWS'
ob_camera_005.color = (0.0, 0.0, 0.0, 0.0)
ob_camera_005.display_type = 'WIRE'
ob_camera_005.lineart.crease_threshold = 0.0
ob_lamp_005.location = (-33.5, 1.713, 9.654)
ob_lamp_005.rotation_euler = (-0.07385, -0.01055, 2.633)
ob_lamp_005.scale = (1.9, 3.385, 4.078)
ob_lamp_005.lock_rotations_4d = False
ob_lamp_005.empty_display_type = 'ARROWS'
ob_lamp_005.color = (0.0, 0.0, 0.0, 0.0)
ob_lamp_005.lineart.crease_threshold = 0.0
ob_cube_007.location = (-28.16, 7.919, -11.42)
ob_cube_007.rotation_euler = (0.313, -0.6655, 0.6737)
ob_cube_007.scale = (24.74, 48.94, 36.07)
ob_cube_007.lock_rotations_4d = False
ob_cube_007.empty_display_type = 'ARROWS'
ob_cube_007.lineart.crease_threshold = 0.0
_m = ob_cube_007.modifiers.new('Subsurf', 'SUBSURF')
_m.uv_smooth = 'PRESERVE_CORNERS'
_m.quality = 2
_m.show_only_control_edges = False
_m = ob_cube_007.modifiers.new('Displace', 'DISPLACE')
_m = ob_cube_007.modifiers.new('Wireframe.001', 'WIREFRAME')
_m.thickness = 0.0097
_m = ob_cube_007.modifiers.new('Subsurf.001', 'SUBSURF')
_m.uv_smooth = 'PRESERVE_CORNERS'
_m.quality = 2
_m.levels = 4
_m.show_only_control_edges = False
_m.use_creases = False
ob_plane_007.location = (-44.91, -12.78, 31.83)
ob_plane_007.rotation_euler = (0.5383, -1.074, 0.7458)
ob_plane_007.scale = (15.93, 7.91, 78.49)
ob_plane_007.lineart.crease_threshold = 0.0
_m = ob_plane_007.modifiers.new('Solidify', 'SOLIDIFY')
_m.thickness = 0.003
_m.nonmanifold_thickness_mode = 'FIXED'
_m.nonmanifold_merge_threshold = 0.0003
_m = ob_plane_007.modifiers.new('Array', 'ARRAY')
_m.count = 7
_m.use_constant_offset = True
_m.constant_offset_displace = (-2.12, -0.72, -0.15)
ob_icosphere_011.location = (-32.18, 34.9, -8.624)
ob_icosphere_011.rotation_euler = (-4.824, 0.1091, 6.52)
ob_icosphere_011.scale = (38.88, 41.91, 14.51)
ob_icosphere_011.lineart.crease_threshold = 0.0
_m = ob_icosphere_011.modifiers.new('Displace.001', 'DISPLACE')
_m = ob_icosphere_011.modifiers.new('Subsurf', 'SUBSURF')
_m.uv_smooth = 'PRESERVE_CORNERS'
_m.quality = 2
_m.levels = 2
_m.show_only_control_edges = False
_m = ob_icosphere_011.modifiers.new('Subsurf.001', 'SUBSURF')
_m.uv_smooth = 'PRESERVE_CORNERS'
_m.quality = 2
_m.show_only_control_edges = False
_m.use_creases = False
ob_icosphere_010.location = (9.453, 7.879, -3.735)
ob_icosphere_010.rotation_euler = (-1.258, -0.8257, 0.3908)
ob_icosphere_010.scale = (9.663, 9.663, 9.663)
ob_icosphere_010.lineart.crease_threshold = 0.0
_m = ob_icosphere_010.modifiers.new('Displace.001', 'DISPLACE')
_m = ob_icosphere_010.modifiers.new('Subsurf', 'SUBSURF')
_m.uv_smooth = 'PRESERVE_CORNERS'
_m.quality = 2
_m.levels = 2
_m.show_only_control_edges = False
_m = ob_icosphere_010.modifiers.new('Subsurf.001', 'SUBSURF')
_m.uv_smooth = 'PRESERVE_CORNERS'
_m.quality = 2
_m.show_only_control_edges = False
_m.use_creases = False
ob_plane_006.location = (2.411, 3.78, 13.92)
ob_plane_006.rotation_euler = (0.2489, -0.3753, 0.1675)
ob_plane_006.scale = (6.464, 3.642, 17.77)
ob_plane_006.lineart.crease_threshold = 0.0
_m = ob_plane_006.modifiers.new('Solidify', 'SOLIDIFY')
_m.thickness = 0.003
_m.nonmanifold_thickness_mode = 'FIXED'
_m.nonmanifold_merge_threshold = 0.0003
_m = ob_plane_006.modifiers.new('Array', 'ARRAY')
_m.count = 7
_m.use_constant_offset = True
_m.constant_offset_displace = (-2.12, -0.72, -0.15)
ob_cube_006.location = (0.0, 0.0, 0.0)
ob_cube_006.scale = (8.573, 8.573, 8.573)
ob_cube_006.lock_rotations_4d = False
ob_cube_006.empty_display_type = 'ARROWS'
ob_cube_006.lineart.crease_threshold = 0.0
_m = ob_cube_006.modifiers.new('Subsurf', 'SUBSURF')
_m.uv_smooth = 'PRESERVE_CORNERS'
_m.quality = 2
_m.show_only_control_edges = False
_m = ob_cube_006.modifiers.new('Wireframe', 'WIREFRAME')
_m = ob_cube_006.modifiers.new('Displace', 'DISPLACE')
_m = ob_cube_006.modifiers.new('Wireframe.001', 'WIREFRAME')
_m.thickness = 0.0033
_m = ob_cube_006.modifiers.new('Subsurf.001', 'SUBSURF')
_m.uv_smooth = 'PRESERVE_CORNERS'
_m.quality = 2
_m.levels = 2
_m.show_only_control_edges = False
_m.use_creases = False
ob_lamp_004.location = (4.076, 1.005, 5.904)
ob_lamp_004.rotation_euler = (0.6503, 0.05522, 1.866)
ob_lamp_004.lock_rotations_4d = False
ob_lamp_004.empty_display_type = 'ARROWS'
ob_lamp_004.color = (0.0, 0.0, 0.0, 0.0)
ob_lamp_004.lineart.crease_threshold = 0.0
ob_camera_004.location = (7.481, -6.508, 5.344)
ob_camera_004.rotation_euler = (1.109, 0.0, 0.8149)
ob_camera_004.lock_rotations_4d = False
ob_camera_004.empty_display_type = 'ARROWS'
ob_camera_004.color = (0.0, 0.0, 0.0, 0.0)
ob_camera_004.display_type = 'WIRE'
ob_camera_004.lineart.crease_threshold = 0.0

# ---- collection membership
col_collection_1.objects.link(ob_icosphere_002)
col_collection_1.objects.link(ob_camera_001)
col_collection_1.objects.link(ob_lamp_001)
col_collection_1.objects.link(ob_cube_001)
col_collection_1.objects.link(ob_plane_001)
col_collection_1.objects.link(ob_icosphere_001)
col_collection_1.objects.link(ob_icosphere)
col_collection_1.objects.link(ob_plane)
col_collection_1.objects.link(ob_cube)
col_collection_1.objects.link(ob_lamp)
col_collection_1.objects.link(ob_camera)
col_collection_2.objects.link(ob_icosphere_006)
col_collection_2.objects.link(ob_icosphere_005)
col_collection_2.objects.link(ob_icosphere_004)
col_collection_2.objects.link(ob_cube_003)
col_collection_2.objects.link(ob_plane_003)
col_collection_2.objects.link(ob_plane_002)
col_collection_2.objects.link(ob_cube_002)
col_collection_2.objects.link(ob_icosphere_003)
col_collection_3.objects.link(ob_camera_003)
col_collection_3.objects.link(ob_lamp_003)
col_collection_3.objects.link(ob_cube_005)
col_collection_3.objects.link(ob_plane_005)
col_collection_3.objects.link(ob_icosphere_009)
col_collection_3.objects.link(ob_icosphere_008)
col_collection_3.objects.link(ob_plane_004)
col_collection_3.objects.link(ob_cube_004)
col_collection_3.objects.link(ob_lamp_002)
col_collection_3.objects.link(ob_camera_002)
col_collection_3.objects.link(ob_icosphere_007)
col_collection_4.objects.link(ob_icosphere_012)
col_collection_4.objects.link(ob_camera_005)
col_collection_4.objects.link(ob_lamp_005)
col_collection_4.objects.link(ob_cube_007)
col_collection_4.objects.link(ob_plane_007)
col_collection_4.objects.link(ob_icosphere_011)
col_collection_4.objects.link(ob_icosphere_010)
col_collection_4.objects.link(ob_plane_006)
col_collection_4.objects.link(ob_cube_006)
col_collection_4.objects.link(ob_lamp_004)
col_collection_4.objects.link(ob_camera_004)

# ---- scene / render settings (as saved in the file)
scene.camera = ob_camera
scene.frame_start = 1; scene.frame_end = 250; scene.frame_set(1)
scene.render.engine = 'CYCLES'
scene.render.resolution_percentage = 50
scene.render.dither_intensity = 0.0
scene.cycles.use_denoising = False
scene.cycles.samples = 128
scene.cycles.sampling_pattern = 'TABULATED_SOBOL'
scene.cycles.use_adaptive_sampling = False
scene.cycles.use_light_tree = False
scene.cycles.blur_glossy = 0.0
scene.cycles.sample_clamp_indirect = 0.0
scene.view_settings.view_transform = 'Standard'
bpy.context.view_layer.update()
